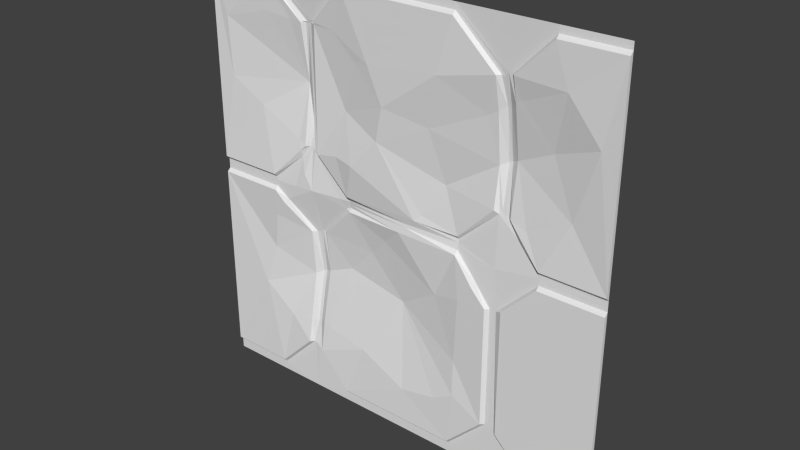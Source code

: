 # Source: stor1_7d.blend  (saved by Blender 2.76.0; exported with 4.5.12 LTS)
import bpy
from mathutils import Matrix  # noqa: F401  (used for matrix-valued properties, if any)

bpy.ops.wm.read_factory_settings(use_empty=True)
scene = bpy.context.scene
scene.name = 'Scene'

# ---- collections
col_collection_1 = bpy.data.collections.new('Collection 1'); scene.collection.children.link(col_collection_1)

# ---- materials (node trees are filled in below, after node groups)
mat_stor1_7 = bpy.data.materials.new('stor1_7')
mat_stor1_7.alpha_threshold = 0.0
mat_stor1_7.use_transparent_shadow = False
mat_stor1_7.roughness = 0.5
mat_stor1_7.specular_intensity = 0.0

# ---- material node trees

# ---- world
world_world = bpy.data.worlds.new('World'); scene.world = world_world
world_world.color = (0.05088, 0.05088, 0.05088)
world_world.use_sun_shadow = False
world_world.sun_shadow_jitter_overblur = 0.0
world_world.cycles.sampling_method = 'MANUAL'
world_world.cycles.sample_map_resolution = 256

# ---- meshes
me_stor1_7 = bpy.data.meshes.new('stor1_7')
me_stor1_7.from_pydata([(1.28, 1.28, 1.24), (1.28, 1.28, 0.04), (1.28, 1.26, 0.06), (1.28, 1.26, -0.04), (1.28, 1.28, -0.02), (1.28, 1.26, 1.22), (1.28, 1.28, -1.22), (1.28, 1.26, -1.2), (-1.28, 1.28, 1.24), (-1.28, 1.28, 0.04), (-1.28, 1.26, 0.06), (-1.28, 1.26, -0.04), (-1.28, 1.28, -0.02), (-1.28, 1.26, 1.22), (-1.28, 1.28, -1.22), (-1.28, 1.26, -1.2), (-1.28, 1.28, -1.28), (1.28, 1.28, -1.28), (-1.28, 1.28, 1.28), (1.28, 1.28, 1.28), (-1.28, 1.28, 0.0), (1.28, 1.28, 0.0), (1.28, 1.28, 0.02), (-1.28, 1.28, 0.02), (1.28, 1.28, 1.26), (-1.28, 1.28, 1.26), (-1.28, 1.28, 1.24), (1.28, 1.28, 1.24), (-1.28, 1.28, 0.04), (1.28, 1.28, 0.04), (1.28, 1.26, 0.06), (-1.28, 1.26, 0.06), (-1.28, 1.26, -0.04), (1.28, 1.26, -0.04), (1.28, 1.28, -0.02), (-1.28, 1.28, -0.02), (-1.28, 1.28, -1.24), (1.28, 1.28, -1.24), (-0.34, 1.28, 1.26), (-0.34, 1.28, 1.24), (-0.9, 1.28, 1.26), (-0.9, 1.28, 1.24), (-0.62, 1.318, 0.98), (0.64, 1.301, 0.98), (-0.64, 1.318, 0.98), (-0.66, 1.298, 0.98), (0.6, 1.279, 0.98), (0.62, 1.3, 0.98), (-0.88, 1.28, 0.0), (-0.88, 1.28, 0.02), (-0.88, 1.28, 0.04), (-0.88, 1.26, 0.06), (-0.88, 1.26, -0.04), (-0.88, 1.28, -0.02), (-0.88, 1.28, -1.24), (-0.36, 1.329, 0.0), (-0.36, 1.325, 0.02), (-0.36, 1.321, 0.04), (-0.36, 1.297, 0.06), (-0.36, 1.317, -0.04), (-0.36, 1.333, -0.02), (-0.36, 1.28, -1.24), (1.28, 1.26, 1.22), (-0.34, 1.26, 1.22), (-0.9, 1.26, 1.22), (-1.28, 1.26, 1.22), (-0.62, 1.314, 0.28), (-0.6, 1.313, 1.0), (0.66, 1.298, 1.0), (0.64, 1.331, 0.28), (-0.58, 1.312, 1.0), (-0.56, 1.291, 1.0), (0.7, 1.278, 1.0), (0.68, 1.298, 1.0), (0.38, 1.323, 0.0), (0.38, 1.327, 0.02), (0.38, 1.331, 0.04), (0.38, 1.315, 0.06), (0.38, 1.295, -0.04), (0.38, 1.319, -0.02), (0.38, 1.28, -1.24), (0.36, 1.28, 1.26), (0.36, 1.28, 1.24), (0.36, 1.26, 1.22), (0.9, 1.281, 0.0), (0.9, 1.282, 0.02), (0.9, 1.283, 0.04), (0.9, 1.265, 0.06), (0.9, 1.26, -0.04), (0.9, 1.28, -0.02), (0.9, 1.28, -1.24), (0.92, 1.28, 1.26), (0.92, 1.28, 1.24), (0.92, 1.26, 1.22), (-0.62, 1.287, -0.98), (0.64, 1.28, -0.98), (-0.64, 1.287, -0.98), (-0.66, 1.267, -0.98), (0.6, 1.26, -0.98), (0.62, 1.28, -0.98), (-0.6, 1.285, -1.0), (0.66, 1.28, -1.0), (-0.58, 1.285, -1.0), (-0.56, 1.264, -1.0), (0.7, 1.26, -1.0), (0.68, 1.28, -1.0), (-0.64, 1.315, 0.28), (-0.66, 1.295, 0.28), (0.6, 1.309, 0.28), (0.62, 1.33, 0.28), (0.62, 1.326, 0.26), (0.68, 1.328, 0.26), (0.7, 1.308, 0.26), (-0.56, 1.288, 0.26), (-0.58, 1.309, 0.26), (0.66, 1.327, 0.26), (-0.6, 1.31, 0.26), (-0.62, 1.351, -0.26), (0.64, 1.28, -0.26), (0.66, 1.28, -0.26), (-0.64, 1.347, -0.26), (-0.66, 1.323, -0.26), (0.6, 1.26, -0.26), (0.62, 1.28, -0.26), (-0.6, 1.351, -0.24), (0.66, 1.28, -0.24), (-0.58, 1.354, -0.24), (-0.56, 1.338, -0.24), (0.7, 1.26, -0.24), (0.68, 1.28, -0.24), (-1.28, 1.28, -1.22), (1.28, 1.28, -1.22), (1.28, 1.26, -1.2), (0.9, 1.26, -1.2), (-0.88, 1.28, -1.22), (-0.36, 1.28, -1.22), (0.38, 1.28, -1.22), (-0.88, 1.26, -1.2), (-0.36, 1.26, -1.2), (0.38, 1.26, -1.2), (-1.28, 1.26, -1.2), (-0.62, 1.28, -1.28), (-0.62, 1.292, 0.02), (0.64, 1.28, -1.28), (0.38, 1.28, -1.28), (-0.36, 1.28, -1.28), (-0.88, 1.28, -1.28), (-0.9, 1.28, 1.28), (-0.34, 1.28, 1.28), (0.36, 1.28, 1.28), (0.92, 1.28, 1.28), (0.9, 1.28, -1.28), (-0.6265, 1.316, 0.9865), (-0.8176, 1.266, -0.1024), (-0.66, 1.291, -0.8401), (-0.7315, 1.282, 0.02), (-0.56, 1.291, -0.8345), (0.7, 1.307, 0.8583), (-0.56, 1.294, 0.987), (0.6, 1.316, 0.7955), (-0.6, 1.316, 0.9867), (0.5302, 1.286, -0.1502), (0.755, 1.307, 0.165), (-0.6862, 1.301, 0.2138), (0.7704, 1.292, 0.1896), (0.66, 1.332, 0.8332), (0.5117, 1.265, -0.1717), (0.64, 1.334, 0.8206), (-0.62, 1.312, -0.8378), (-0.6134, 1.316, 0.9866), (-0.6932, 1.288, 0.2468), (-0.8011, 1.285, -0.07889), (-0.6, 1.312, -0.8367), (-0.6661, 1.297, 0.9861), (0.9949, 1.266, 0.991), (0.7357, 1.302, 0.8807), (0.03687, 1.311, 0.0), (0.66, 1.369, 0.5374), (0.05798, 1.315, 0.02), (0.6, 1.343, 0.5085), (0.1002, 1.308, 0.06), (-0.6652, 1.286, 0.1141), (0.7, 1.35, 0.5566), (0.64, 1.367, 0.5277), (0.5426, 1.317, 0.7594), (0.2614, 1.262, 0.9056), (-0.1716, 1.264, 0.8614), (-0.08332, 1.268, 0.6546), (-0.133, 1.28, 0.4506), (-0.3039, 1.267, 0.2686), (-0.4197, 1.281, 0.2879), (-0.3618, 1.306, 0.5581), (-0.2708, 1.277, 0.8559), (-0.4197, 1.281, 0.9883), (1.182, 1.266, 0.7649), (1.056, 1.285, 0.3596), (0.7991, 1.3, 0.2355), (-0.005352, 1.304, -0.04), (-0.7065, 1.301, 0.3099), (-0.974, 1.293, 0.4478), (0.4213, 1.272, -0.2774), (0.2448, 1.308, -0.3326), (0.402, 1.277, -0.6718), (0.4075, 1.262, -0.8813), (0.2807, 1.263, -0.9558), (0.05732, 1.267, -1.003), (-0.246, 1.279, -0.8703), (-0.5107, 1.289, -0.8317), (0.6336, 1.291, -0.02925), (-1.173, 1.267, 0.5829), (-1.184, 1.26, 0.9304), (-0.894, 1.279, 1.005), (-0.7341, 1.295, 0.9855), (-0.8058, 1.28, -0.8482), (-1.004, 1.273, -0.6883), (-0.9271, 1.291, -0.4346), (-0.8885, 1.273, -0.203), (0.9149, 1.321, 0.6601), (-0.3949, 1.368, -0.4263), (-0.66, 1.35, 0.6381), (-0.2317, 1.356, -0.2615), (-0.393, 1.332, -0.03302), (-0.4305, 1.318, 0.02), (-0.3765, 1.319, -0.05647), (-0.62, 1.337, 0.386), (-0.1192, 1.335, -0.1478), (-0.006107, 1.35, -0.4898), (-0.6, 1.374, -0.5145), (-0.62, 1.371, -0.5231), (-0.56, 1.36, -0.4973), (-0.66, 1.343, -0.5403), (0.1924, 1.305, 0.6022), (0.2752, 1.35, 0.3017), (0.1428, 1.32, 0.1004)], [], [(7, 6, 4), (5, 2, 1), (13, 8, 9), (14, 15, 11), (43, 81, 82), (60, 197, 55), (100, 61, 135), (90, 131, 133), (112, 111, 162), (58, 57, 178), (28, 23, 50), (82, 39, 63), (160, 114, 158), (39, 70, 63), (125, 118, 119), (24, 92, 27), (21, 89, 34), (173, 44, 152), (74, 79, 161), (171, 121, 120), (41, 25, 26), (127, 229, 218), (163, 66, 106), (134, 140, 130), (99, 123, 122), (120, 121, 228), (136, 138, 135), (53, 48, 35), (128, 104, 33), (229, 127, 126), (17, 37, 90), (182, 157, 165), (116, 56, 57), (72, 93, 92), (159, 179, 183), (106, 224, 107), (192, 186, 193), (76, 110, 77), (29, 30, 86), (199, 198, 219), (217, 175, 157), (99, 139, 136), (129, 88, 89), (127, 223, 221), (129, 119, 128), (134, 96, 97), (133, 105, 90), (216, 215, 121), (141, 94, 54), (142, 155, 171), (66, 163, 181), (142, 222, 116), (49, 23, 20), (221, 222, 142), (66, 116, 224), (95, 101, 119), (143, 95, 80), (144, 80, 61), (61, 100, 141), (146, 54, 36), (147, 18, 25), (38, 81, 149), (167, 183, 177), (91, 24, 19), (84, 21, 22), (115, 69, 110), (208, 110, 75), (90, 101, 143), (227, 124, 117), (56, 55, 176), (42, 169, 152), (70, 160, 158), (46, 167, 47), (169, 160, 67), (180, 189, 58), (62, 194, 30), (155, 181, 163), (48, 53, 171), (41, 173, 152), (204, 139, 203), (43, 68, 81), (154, 97, 96), (84, 85, 208), (67, 147, 40), (102, 103, 156), (157, 73, 68), (162, 85, 86), (209, 210, 65), (155, 49, 48), (140, 214, 32), (94, 100, 172), (161, 122, 123), (51, 50, 163), (177, 183, 69), (225, 226, 201), (178, 176, 74), (78, 79, 176), (76, 180, 75), (179, 109, 69), (194, 217, 195), (108, 179, 232), (112, 182, 177), (168, 228, 230), (218, 206, 226), (227, 172, 156), (230, 214, 213), (172, 227, 228), (59, 220, 225), (42, 44, 219), (212, 219, 45), (222, 221, 55), (59, 60, 221), (225, 220, 226), (160, 42, 224), (222, 56, 116), (3, 7, 4), (0, 5, 1), (10, 13, 9), (12, 14, 11), (83, 46, 47), (47, 43, 82), (82, 83, 47), (176, 55, 197), (60, 59, 197), (135, 138, 103), (102, 100, 135), (135, 103, 102), (132, 133, 131), (90, 37, 131), (162, 164, 112), (111, 115, 162), (56, 178, 57), (180, 58, 178), (50, 51, 31), (31, 28, 50), (23, 49, 50), (63, 83, 82), (82, 81, 38), (38, 39, 82), (113, 158, 114), (160, 116, 114), (39, 38, 67), (71, 63, 70), (39, 67, 70), (62, 27, 92), (24, 91, 92), (92, 93, 62), (33, 34, 89), (21, 84, 89), (89, 88, 33), (42, 152, 44), (173, 45, 44), (166, 161, 78), (79, 78, 161), (120, 117, 171), (171, 153, 121), (26, 65, 64), (41, 40, 25), (26, 64, 41), (218, 220, 127), (223, 127, 220), (106, 107, 170), (170, 163, 106), (130, 36, 54), (134, 137, 140), (130, 54, 134), (122, 98, 99), (99, 95, 118), (118, 123, 99), (230, 228, 121), (117, 120, 228), (61, 80, 136), (136, 139, 138), (135, 61, 136), (35, 32, 52), (52, 53, 35), (48, 20, 35), (132, 33, 104), (88, 128, 33), (104, 133, 132), (126, 124, 229), (227, 229, 124), (151, 17, 90), (177, 182, 165), (57, 58, 113), (114, 116, 57), (57, 113, 114), (92, 91, 68), (73, 72, 92), (92, 68, 73), (167, 159, 183), (219, 107, 224), (106, 66, 224), (71, 158, 193), (192, 187, 186), (63, 71, 193), (191, 190, 189), (63, 193, 186), (46, 83, 185), (184, 159, 46), (188, 187, 191), (185, 184, 46), (189, 188, 191), (186, 185, 83), (83, 63, 186), (191, 187, 192), (109, 108, 110), (76, 75, 110), (108, 77, 110), (110, 69, 109), (86, 85, 22), (22, 29, 86), (30, 87, 86), (107, 219, 198), (210, 209, 219), (198, 170, 107), (209, 199, 219), (157, 182, 217), (217, 174, 175), (80, 95, 136), (99, 98, 139), (136, 95, 99), (84, 125, 129), (129, 128, 88), (89, 84, 129), (221, 124, 126), (126, 127, 221), (104, 128, 119), (129, 125, 119), (119, 101, 105), (105, 104, 119), (134, 54, 96), (97, 137, 134), (54, 94, 96), (101, 90, 105), (133, 104, 105), (230, 121, 215), (153, 216, 121), (215, 214, 230), (146, 141, 54), (117, 142, 171), (181, 155, 142), (142, 66, 181), (66, 142, 116), (48, 49, 20), (142, 117, 124), (124, 221, 142), (118, 95, 119), (144, 143, 80), (145, 144, 61), (141, 145, 61), (100, 94, 141), (16, 146, 36), (40, 147, 25), (148, 38, 149), (165, 167, 177), (150, 91, 19), (85, 84, 22), (74, 161, 208), (208, 162, 110), (115, 110, 162), (75, 74, 208), (143, 151, 90), (101, 95, 143), (228, 227, 117), (178, 56, 176), (158, 71, 70), (70, 67, 160), (43, 47, 167), (46, 159, 167), (113, 58, 190), (180, 233, 188), (179, 159, 184), (233, 232, 188), (231, 179, 184), (184, 185, 231), (191, 192, 158), (185, 186, 187), (190, 191, 113), (231, 185, 187), (192, 193, 158), (231, 187, 188), (191, 158, 113), (231, 188, 232), (189, 190, 58), (180, 188, 189), (62, 93, 174), (164, 87, 196), (72, 157, 175), (196, 87, 195), (93, 72, 174), (195, 87, 30), (72, 175, 174), (194, 195, 30), (62, 174, 194), (49, 155, 163), (153, 171, 52), (53, 52, 171), (152, 40, 41), (41, 64, 173), (122, 166, 200), (200, 201, 202), (205, 206, 138), (200, 202, 122), (206, 207, 103), (122, 202, 98), (207, 156, 103), (98, 202, 203), (206, 103, 138), (98, 203, 139), (204, 205, 139), (138, 139, 205), (150, 149, 68), (43, 167, 165), (149, 81, 68), (68, 91, 150), (43, 165, 68), (96, 94, 168), (168, 154, 96), (161, 118, 125), (125, 84, 208), (85, 162, 208), (208, 161, 125), (152, 169, 67), (67, 38, 148), (148, 147, 67), (40, 152, 67), (156, 172, 102), (100, 102, 172), (68, 165, 157), (157, 72, 73), (86, 87, 162), (164, 162, 87), (31, 51, 199), (173, 64, 212), (51, 170, 198), (212, 64, 211), (51, 198, 199), (211, 64, 210), (31, 199, 209), (210, 64, 65), (65, 31, 209), (171, 155, 48), (216, 153, 52), (52, 32, 216), (140, 137, 214), (97, 154, 213), (214, 215, 32), (97, 213, 137), (216, 32, 215), (137, 213, 214), (168, 94, 172), (123, 118, 161), (161, 166, 122), (163, 170, 51), (50, 49, 163), (115, 177, 69), (166, 78, 200), (197, 225, 201), (226, 203, 202), (201, 200, 78), (226, 202, 201), (201, 78, 197), (75, 178, 74), (74, 176, 79), (197, 78, 176), (178, 75, 180), (76, 77, 180), (69, 183, 179), (179, 108, 109), (112, 164, 196), (196, 195, 182), (194, 174, 217), (217, 182, 195), (112, 196, 182), (233, 180, 77), (77, 108, 232), (179, 231, 232), (232, 233, 77), (177, 115, 111), (111, 112, 177), (154, 168, 230), (226, 220, 218), (218, 229, 207), (206, 205, 226), (229, 156, 207), (205, 204, 226), (218, 207, 206), (203, 226, 204), (229, 227, 156), (154, 230, 213), (168, 172, 228), (225, 197, 59), (59, 223, 220), (45, 219, 44), (224, 42, 219), (45, 173, 212), (212, 211, 219), (210, 219, 211), (56, 222, 55), (55, 221, 60), (223, 59, 221), (224, 116, 160), (160, 169, 42)])
_uv = me_stor1_7.uv_layers.new(name='UVMap')
_uv.uv.foreach_set('vector', [0.3748, 0.5139, 0.3728, 0.512, 0.491, 0.512, 0.6131, 0.5139, 0.4989, 0.5139, 0.4969, 0.512, 0.6131, 0.5139, 0.615, 0.512, 0.4969, 0.512, 0.3728, 0.512, 0.3748, 0.5139, 0.489, 0.5139, 0.6341, 0.9333, 0.5333, 0.9333, 0.5369, 0.9297, 0.3594, 0.4922, 0.4979, 0.4844, 0.3594, 0.5, 0.2548, 0.03204, 0.3214, 0.03204, 0.3186, 0.03482, 0.8516, 0.01562, 1.0, 0.02344, 0.8516, 0.03125, 0.8624, 0.5146, 0.8601, 0.5124, 0.8796, 0.5101, 0.3594, 0.5234, 0.3594, 0.5156, 0.5226, 0.5078, 0.0, 0.5156, 0.0, 0.5078, 0.1562, 0.5156, 0.6406, 0.9844, 0.3672, 0.9844, 0.3672, 0.9766, 0.2656, 0.8854, 0.2734, 0.6016, 0.2812, 0.8856, 0.4982, 0.9413, 0.4183, 0.9413, 0.4948, 0.938, 0.7578, 0.4062, 0.75, 0.3984, 0.7578, 0.3984, 1.0, 0.9922, 0.8594, 0.9844, 1.0, 0.9844, 1.0, 0.5, 0.8516, 0.4922, 1.0, 0.4922, 0.1715, 0.8969, 0.1755, 0.8994, 0.1764, 0.9019, 0.7511, 0.3795, 0.7514, 0.3792, 0.7549, 0.3795, 0.3875, 0.44, 0.4148, 0.4366, 0.4165, 0.4383, 0.1484, 0.9844, 0.0, 0.9922, 0.0, 0.9844, 0.2812, 0.4062, 0.2812, 0.3057, 0.3457, 0.3335, 0.1359, 0.5107, 0.1458, 0.5107, 0.1443, 0.5122, 0.1562, 0.02344, 0.0, 0.03125, 0.0, 0.02344, 0.7422, 0.1172, 0.7422, 0.3984, 0.7344, 0.3984, 0.25, 0.3984, 0.2422, 0.3984, 0.2578, 0.2957, 0.6484, 0.02344, 0.3594, 0.03125, 0.3594, 0.02344, 0.1562, 0.4922, 0.1562, 0.5, 0.0, 0.4922, 0.7734, 0.4062, 0.7734, 0.1094, 1.0, 0.4844, 0.2812, 0.3057, 0.2812, 0.4062, 0.2734, 0.4062, 1.0, 0.0, 1.0, 0.01562, 0.8516, 0.01562, 0.7734, 0.7174, 0.7734, 0.8353, 0.7578, 0.8255, 0.375, 0.5108, 0.4251, 0.5108, 0.423, 0.5129, 0.7768, 0.8685, 0.8435, 0.8685, 0.8465, 0.8715, 0.7344, 0.8107, 0.7344, 0.6986, 0.75, 0.7061, 0.25, 0.6094, 0.2578, 0.6508, 0.2422, 0.6094, 0.3942, 0.8343, 0.433, 0.8365, 0.336, 0.886, 0.5875, 0.5124, 0.6354, 0.5104, 0.5896, 0.5145, 1.0, 0.5156, 1.0, 0.5234, 0.8516, 0.5156, 0.1195, 0.6749, 0.224, 0.6211, 0.2422, 0.7492, 0.8574, 0.7579, 0.7874, 0.844, 0.7734, 0.8353, 0.8058, 0.02077, 0.6788, 0.0263, 0.6732, 0.02077, 0.8574, 0.4618, 0.9153, 0.459, 0.918, 0.4618, 0.3754, 0.4306, 0.4321, 0.4306, 0.4332, 0.4367, 0.7656, 0.4062, 0.7578, 0.3984, 0.7734, 0.4062, 0.2011, 0.02994, 0.2677, 0.02994, 0.2649, 0.03271, 0.815, 0.02704, 0.699, 0.02152, 0.826, 0.01599, 0.1529, 0.4207, 0.1378, 0.3302, 0.2422, 0.3984, 0.2586, 0.01105, 0.2586, 0.1046, 0.1775, 0.02352, 0.2578, 0.5071, 0.2224, 0.5071, 0.2003, 0.4757, 0.2578, 0.5896, 0.2368, 0.5686, 0.2435, 0.537, 0.2578, 0.5071, 0.318, 0.5071, 0.2642, 0.5833, 0.1562, 0.5078, 0.0, 0.5078, 0.0, 0.5, 0.3299, 0.4902, 0.318, 0.5071, 0.2578, 0.5071, 0.2578, 0.6094, 0.2656, 0.6016, 0.2578, 0.6508, 0.75, 0.1172, 0.7578, 0.1094, 0.7578, 0.3984, 0.75, 0.01217, 0.75, 0.105, 0.6695, 0.02455, 0.6484, 0.0, 0.6484, 0.01562, 0.3594, 0.01562, 0.3397, 0.02352, 0.2648, 0.09835, 0.2586, 0.01105, 0.1562, 0.0, 0.1562, 0.01562, 0.0, 0.01562, 0.1484, 1.0, 0.0, 1.0, 0.0, 0.9922, 0.3672, 0.9922, 0.6406, 0.9922, 0.6406, 1.0, 0.75, 0.8205, 0.75, 0.7061, 0.7578, 0.7099, 0.8594, 0.9922, 1.0, 0.9922, 1.0, 1.0, 0.8516, 0.5, 1.0, 0.5, 1.0, 0.5078, 0.759, 0.5856, 0.7512, 0.5934, 0.7434, 0.5856, 0.748, 0.4908, 0.7437, 0.5818, 0.6682, 0.5063, 0.8305, 0.02455, 0.7562, 0.09883, 0.75, 0.01217, 0.2656, 0.299, 0.2656, 0.4062, 0.2578, 0.3984, 0.3594, 0.5078, 0.3594, 0.5, 0.5144, 0.5, 0.2578, 0.8828, 0.2604, 0.8854, 0.2553, 0.8853, 0.2734, 0.8906, 0.2656, 0.8854, 0.2812, 0.8856, 0.7344, 0.8828, 0.75, 0.8205, 0.7422, 0.8828, 0.2604, 0.8854, 0.2656, 0.8854, 0.2656, 0.8906, 0.5391, 0.5234, 0.3813, 0.6049, 0.3594, 0.5234, 1.0, 0.9766, 0.9619, 0.7988, 1.0, 0.5234, 0.2224, 0.5071, 0.2435, 0.537, 0.2368, 0.5686, 0.3741, 0.44, 0.3758, 0.4383, 0.3875, 0.44, 0.1098, 0.8994, 0.1715, 0.8969, 0.1764, 0.9019, 0.6096, 0.1266, 0.6484, 0.03125, 0.6592, 0.1557, 0.75, 0.8828, 0.7578, 0.8906, 0.6406, 0.9922, 0.2422, 0.1719, 0.2422, 0.1172, 0.25, 0.1172, 0.8318, 0.5, 0.8318, 0.5063, 0.748, 0.4908, 0.2656, 0.8906, 0.1484, 1.0, 0.1484, 0.9922, 0.2734, 0.1094, 0.2812, 0.1094, 0.2812, 0.174, 0.7734, 0.8353, 0.7656, 0.8906, 0.7578, 0.8906, 0.8796, 0.5101, 0.9127, 0.5101, 0.9104, 0.5124, 0.04198, 0.7277, 0.03767, 0.8634, 0.0, 0.9766, 0.2224, 0.5071, 0.1753, 0.5071, 0.1753, 0.5007, 0.0, 0.03125, 0.1077, 0.2311, 0.0, 0.4844, 0.2578, 0.1172, 0.2656, 0.1094, 0.2656, 0.1732, 0.7549, 0.3795, 0.7572, 0.379, 0.7574, 0.3792, 0.11, 0.5137, 0.1086, 0.5122, 0.1359, 0.5107, 0.7578, 0.7099, 0.75, 0.7061, 0.75, 0.6094, 0.4535, 0.4423, 0.4976, 0.3087, 0.5956, 0.3701, 0.5226, 0.5078, 0.5144, 0.5, 0.6484, 0.5, 0.6484, 0.4844, 0.6484, 0.4922, 0.5144, 0.5, 0.6484, 0.5156, 0.5391, 0.5234, 0.6484, 0.5078, 0.7344, 0.6986, 0.7422, 0.6094, 0.75, 0.6094, 0.9619, 0.7988, 0.8574, 0.7579, 0.9123, 0.6405, 0.7344, 0.6094, 0.7344, 0.6986, 0.6075, 0.6178, 0.7734, 0.6016, 0.7734, 0.7174, 0.7578, 0.7099, 0.2578, 0.1727, 0.2578, 0.2957, 0.2422, 0.289, 0.3457, 0.3335, 0.4039, 0.16, 0.4976, 0.3087, 0.2656, 0.299, 0.2656, 0.1732, 0.2812, 0.174, 0.2422, 0.289, 0.1077, 0.2311, 0.1852, 0.1687, 0.2656, 0.1732, 0.2656, 0.299, 0.2578, 0.2957, 0.3594, 0.4844, 0.4095, 0.3979, 0.4535, 0.4423, 0.2578, 0.8828, 0.25, 0.8828, 0.2422, 0.7492, 0.2132, 0.885, 0.2422, 0.7492, 0.2422, 0.8828, 0.318, 0.5071, 0.3299, 0.4902, 0.3404, 0.5007, 0.4372, 0.4306, 0.4403, 0.4336, 0.4332, 0.4367, 0.4535, 0.4423, 0.4095, 0.3979, 0.4976, 0.3087, 0.2656, 0.8854, 0.2578, 0.8828, 0.2578, 0.6508, 0.318, 0.5071, 0.3404, 0.5071, 0.2642, 0.5833, 0.489, 0.5139, 0.3748, 0.5139, 0.491, 0.512, 0.615, 0.512, 0.6131, 0.5139, 0.4969, 0.512, 0.4989, 0.5139, 0.6131, 0.5139, 0.4969, 0.512, 0.491, 0.512, 0.3728, 0.512, 0.489, 0.5139, 0.5405, 0.926, 0.6269, 0.926, 0.6305, 0.9297, 0.6305, 0.9297, 0.6341, 0.9333, 0.5369, 0.9297, 0.5369, 0.9297, 0.5405, 0.926, 0.6305, 0.9297, 0.5144, 0.5, 0.3594, 0.5, 0.4979, 0.4844, 0.3594, 0.4922, 0.3594, 0.4844, 0.4979, 0.4844, 0.3186, 0.03482, 0.3158, 0.0376, 0.2603, 0.0376, 0.2575, 0.03482, 0.2548, 0.03204, 0.3186, 0.03482, 0.3186, 0.03482, 0.2603, 0.0376, 0.2575, 0.03482, 1.0, 0.03125, 0.8516, 0.03125, 1.0, 0.02344, 0.8516, 0.01562, 1.0, 0.01562, 1.0, 0.02344, 0.8796, 0.5101, 0.8785, 0.5146, 0.8624, 0.5146, 0.8601, 0.5124, 0.8579, 0.5101, 0.8796, 0.5101, 0.3594, 0.5078, 0.5226, 0.5078, 0.3594, 0.5156, 0.5391, 0.5234, 0.3594, 0.5234, 0.5226, 0.5078, 0.1562, 0.5156, 0.1562, 0.5234, 0.0, 0.5234, 0.0, 0.5234, 0.0, 0.5156, 0.1562, 0.5156, 0.0, 0.5078, 0.1562, 0.5078, 0.1562, 0.5156, 0.3672, 0.9766, 0.6406, 0.9766, 0.6406, 0.9844, 0.6406, 0.9844, 0.6406, 0.9922, 0.3672, 0.9922, 0.3672, 0.9922, 0.3672, 0.9844, 0.6406, 0.9844, 0.2812, 0.6016, 0.2812, 0.8856, 0.2734, 0.6016, 0.2656, 0.8854, 0.2656, 0.6016, 0.2734, 0.6016, 0.4982, 0.9413, 0.5015, 0.9446, 0.415, 0.9446, 0.4216, 0.938, 0.4948, 0.938, 0.4183, 0.9413, 0.4982, 0.9413, 0.415, 0.9446, 0.4183, 0.9413, 1.0, 0.9766, 1.0, 0.9844, 0.8594, 0.9844, 1.0, 0.9922, 0.8594, 0.9922, 0.8594, 0.9844, 0.8594, 0.9844, 0.8594, 0.9766, 1.0, 0.9766, 1.0, 0.4844, 1.0, 0.4922, 0.8516, 0.4922, 1.0, 0.5, 0.8516, 0.5, 0.8516, 0.4922, 0.8516, 0.4922, 0.8516, 0.4844, 1.0, 0.4844, 0.1781, 0.9019, 0.1764, 0.9019, 0.1755, 0.8994, 0.1715, 0.8969, 0.173, 0.8969, 0.1755, 0.8994, 0.7549, 0.379, 0.7549, 0.3795, 0.7516, 0.379, 0.7514, 0.3792, 0.7516, 0.379, 0.7549, 0.3795, 0.4165, 0.4383, 0.4182, 0.44, 0.3875, 0.44, 0.3875, 0.44, 0.3881, 0.4366, 0.4148, 0.4366, 0.0, 0.9844, 0.0, 0.9766, 0.1484, 0.9766, 0.1484, 0.9844, 0.1484, 0.9922, 0.0, 0.9922, 0.0, 0.9844, 0.1484, 0.9766, 0.1484, 0.9844, 0.3457, 0.3335, 0.4095, 0.3979, 0.2812, 0.4062, 0.3529, 0.4779, 0.2812, 0.4062, 0.4095, 0.3979, 0.1443, 0.5122, 0.1428, 0.5137, 0.1379, 0.5137, 0.1379, 0.5137, 0.1359, 0.5107, 0.1443, 0.5122, 0.0, 0.02344, 0.0, 0.01562, 0.1562, 0.01562, 0.1562, 0.02344, 0.1562, 0.03125, 0.0, 0.03125, 0.0, 0.02344, 0.1562, 0.01562, 0.1562, 0.02344, 0.7344, 0.3984, 0.7344, 0.1172, 0.7422, 0.1172, 0.7422, 0.1172, 0.75, 0.1172, 0.75, 0.3984, 0.75, 0.3984, 0.7422, 0.3984, 0.7422, 0.1172, 0.2422, 0.289, 0.2578, 0.2957, 0.2422, 0.3984, 0.2578, 0.3984, 0.25, 0.3984, 0.2578, 0.2957, 0.3594, 0.01562, 0.6484, 0.01562, 0.6484, 0.02344, 0.6484, 0.02344, 0.6484, 0.03125, 0.3594, 0.03125, 0.3594, 0.02344, 0.3594, 0.01562, 0.6484, 0.02344, 0.0, 0.4922, 0.0, 0.4844, 0.1562, 0.4844, 0.1562, 0.4844, 0.1562, 0.4922, 0.0, 0.4922, 0.1562, 0.5, 0.0, 0.5, 0.0, 0.4922, 1.0, 0.03125, 1.0, 0.4844, 0.7734, 0.1094, 0.8516, 0.4844, 0.7734, 0.4062, 1.0, 0.4844, 0.7734, 0.1094, 0.8516, 0.03125, 1.0, 0.03125, 0.2734, 0.4062, 0.2656, 0.4062, 0.2812, 0.3057, 0.2656, 0.299, 0.2812, 0.3057, 0.2656, 0.4062, 0.8516, 0.0, 1.0, 0.0, 0.8516, 0.01562, 0.7578, 0.7099, 0.7734, 0.7174, 0.7578, 0.8255, 0.423, 0.5129, 0.421, 0.515, 0.3792, 0.515, 0.3771, 0.5129, 0.375, 0.5108, 0.423, 0.5129, 0.423, 0.5129, 0.3792, 0.515, 0.3771, 0.5129, 0.8465, 0.8715, 0.8495, 0.8746, 0.7708, 0.8746, 0.7738, 0.8715, 0.7768, 0.8685, 0.8465, 0.8715, 0.8465, 0.8715, 0.7708, 0.8746, 0.7738, 0.8715, 0.75, 0.8205, 0.7344, 0.8107, 0.75, 0.7061, 0.2422, 0.7492, 0.2422, 0.6094, 0.2578, 0.6508, 0.25, 0.6094, 0.2578, 0.6094, 0.2578, 0.6508, 0.2812, 0.8906, 0.2812, 0.8856, 0.336, 0.886, 0.3942, 0.8343, 0.4675, 0.7557, 0.433, 0.8365, 0.3672, 0.9766, 0.2812, 0.8906, 0.336, 0.886, 0.3587, 0.718, 0.336, 0.6124, 0.3813, 0.6049, 0.3672, 0.9766, 0.336, 0.886, 0.433, 0.8365, 0.7344, 0.8828, 0.6406, 0.9766, 0.6021, 0.8537, 0.712, 0.7966, 0.7344, 0.8107, 0.7344, 0.8828, 0.4481, 0.676, 0.4675, 0.7557, 0.3587, 0.718, 0.6021, 0.8537, 0.712, 0.7966, 0.7344, 0.8828, 0.3813, 0.6049, 0.4481, 0.676, 0.3587, 0.718, 0.433, 0.8365, 0.6021, 0.8537, 0.6406, 0.9766, 0.6406, 0.9766, 0.3672, 0.9766, 0.433, 0.8365, 0.3587, 0.718, 0.4675, 0.7557, 0.3942, 0.8343, 0.6374, 0.5124, 0.6354, 0.5145, 0.6354, 0.5104, 0.5875, 0.5124, 0.5854, 0.5104, 0.6354, 0.5104, 0.6354, 0.5145, 0.5896, 0.5145, 0.6354, 0.5104, 0.6354, 0.5104, 0.6395, 0.5104, 0.6374, 0.5124, 0.8516, 0.5156, 0.8516, 0.5078, 1.0, 0.5078, 1.0, 0.5078, 1.0, 0.5156, 0.8516, 0.5156, 1.0, 0.5234, 0.8516, 0.5234, 0.8516, 0.5156, 0.2422, 0.6094, 0.2422, 0.7492, 0.224, 0.6211, 0.03767, 0.8634, 0.04198, 0.7277, 0.2422, 0.7492, 0.224, 0.6211, 0.2292, 0.5964, 0.2422, 0.6094, 0.04198, 0.7277, 0.1195, 0.6749, 0.2422, 0.7492, 0.7734, 0.8353, 0.7734, 0.7174, 0.8574, 0.7579, 0.8574, 0.7579, 0.8886, 0.8871, 0.7874, 0.844, 0.6677, 0.01525, 0.8113, 0.01525, 0.6732, 0.02077, 0.8058, 0.02077, 0.8003, 0.0263, 0.6788, 0.0263, 0.6732, 0.02077, 0.8113, 0.01525, 0.8058, 0.02077, 0.9208, 0.4645, 0.8546, 0.4645, 0.8574, 0.4618, 0.8574, 0.4618, 0.8601, 0.459, 0.9153, 0.459, 0.918, 0.4618, 0.9208, 0.4645, 0.8574, 0.4618, 0.4332, 0.4367, 0.3692, 0.4367, 0.3723, 0.4336, 0.3723, 0.4336, 0.3754, 0.4306, 0.4332, 0.4367, 0.7734, 0.1094, 0.7734, 0.4062, 0.7578, 0.3984, 0.7656, 0.4062, 0.7578, 0.4062, 0.7578, 0.3984, 0.7578, 0.3984, 0.7578, 0.1094, 0.7656, 0.1094, 0.7656, 0.1094, 0.7734, 0.1094, 0.7578, 0.3984, 0.2011, 0.02994, 0.1983, 0.02716, 0.2677, 0.02994, 0.2649, 0.03271, 0.2038, 0.03271, 0.2011, 0.02994, 0.1983, 0.02716, 0.2705, 0.02716, 0.2677, 0.02994, 0.6934, 0.01599, 0.826, 0.01599, 0.699, 0.02152, 0.815, 0.02704, 0.7045, 0.02704, 0.699, 0.02152, 0.2422, 0.289, 0.2422, 0.3984, 0.1378, 0.3302, 0.1806, 0.46, 0.1529, 0.4207, 0.2422, 0.3984, 0.1378, 0.3302, 0.1077, 0.2311, 0.2422, 0.289, 0.1775, 0.01105, 0.2586, 0.01105, 0.1775, 0.02352, 0.2578, 0.4182, 0.2578, 0.5071, 0.2003, 0.4757, 0.2435, 0.537, 0.2224, 0.5071, 0.2578, 0.5071, 0.2578, 0.5071, 0.2578, 0.5896, 0.2435, 0.537, 0.2578, 0.5896, 0.2578, 0.5071, 0.2642, 0.5833, 0.1562, 0.5, 0.1562, 0.5078, 0.0, 0.5, 0.2578, 0.5071, 0.2578, 0.4182, 0.2642, 0.4245, 0.2642, 0.4245, 0.3299, 0.4902, 0.2578, 0.5071, 0.75, 0.3984, 0.75, 0.1172, 0.7578, 0.3984, 0.6695, 0.01217, 0.75, 0.01217, 0.6695, 0.02455, 0.3594, 0.0, 0.6484, 0.0, 0.3594, 0.01562, 0.2586, 0.01105, 0.3397, 0.01105, 0.3397, 0.02352, 0.2648, 0.09835, 0.2586, 0.1046, 0.2586, 0.01105, 0.0, 0.0, 0.1562, 0.0, 0.0, 0.01562, 0.1484, 0.9922, 0.1484, 1.0, 0.0, 0.9922, 0.3672, 1.0, 0.3672, 0.9922, 0.6406, 1.0, 0.7578, 0.8255, 0.75, 0.8205, 0.7578, 0.7099, 0.8594, 1.0, 0.8594, 0.9922, 1.0, 1.0, 0.8516, 0.5078, 0.8516, 0.5, 1.0, 0.5078, 0.6682, 0.5, 0.7154, 0.4527, 0.748, 0.4908, 0.748, 0.4908, 0.7862, 0.5519, 0.7437, 0.5818, 0.7563, 0.5818, 0.7437, 0.5818, 0.7862, 0.5519, 0.6682, 0.5063, 0.6682, 0.5, 0.748, 0.4908, 0.75, 0.01217, 0.8305, 0.01217, 0.8305, 0.02455, 0.7562, 0.09883, 0.75, 0.105, 0.75, 0.01217, 0.2578, 0.2957, 0.2656, 0.299, 0.2578, 0.3984, 0.5226, 0.5078, 0.3594, 0.5078, 0.5144, 0.5, 0.2812, 0.8856, 0.2812, 0.8906, 0.2734, 0.8906, 0.2734, 0.8906, 0.2656, 0.8906, 0.2656, 0.8854, 0.75, 0.8828, 0.7422, 0.8828, 0.75, 0.8205, 0.7344, 0.8828, 0.7344, 0.8107, 0.75, 0.8205, 0.2812, 0.6016, 0.3594, 0.5234, 0.336, 0.6124, 0.5391, 0.5234, 0.5558, 0.5392, 0.4481, 0.676, 0.7344, 0.6986, 0.7344, 0.8107, 0.712, 0.7966, 0.5558, 0.5392, 0.6075, 0.6178, 0.4481, 0.676, 0.5752, 0.7352, 0.7344, 0.6986, 0.712, 0.7966, 0.712, 0.7966, 0.6021, 0.8537, 0.5752, 0.7352, 0.3587, 0.718, 0.3942, 0.8343, 0.2812, 0.8856, 0.6021, 0.8537, 0.433, 0.8365, 0.4675, 0.7557, 0.336, 0.6124, 0.3587, 0.718, 0.2812, 0.6016, 0.5752, 0.7352, 0.6021, 0.8537, 0.4675, 0.7557, 0.3942, 0.8343, 0.336, 0.886, 0.2812, 0.8856, 0.5752, 0.7352, 0.4675, 0.7557, 0.4481, 0.676, 0.3587, 0.718, 0.2812, 0.8856, 0.2812, 0.6016, 0.5752, 0.7352, 0.4481, 0.676, 0.6075, 0.6178, 0.3813, 0.6049, 0.336, 0.6124, 0.3594, 0.5234, 0.5391, 0.5234, 0.4481, 0.676, 0.3813, 0.6049, 1.0, 0.9766, 0.8594, 0.9766, 0.8886, 0.8871, 0.8009, 0.5741, 0.8516, 0.5234, 0.8121, 0.592, 0.7734, 0.8906, 0.7734, 0.8353, 0.7874, 0.844, 0.8121, 0.592, 0.8516, 0.5234, 0.9123, 0.6405, 0.8594, 0.9766, 0.7734, 0.8906, 0.8886, 0.8871, 0.9123, 0.6405, 0.8516, 0.5234, 1.0, 0.5234, 0.7734, 0.8906, 0.7874, 0.844, 0.8886, 0.8871, 0.9619, 0.7988, 0.9123, 0.6405, 1.0, 0.5234, 1.0, 0.9766, 0.8886, 0.8871, 0.9619, 0.7988, 0.1753, 0.5071, 0.2224, 0.5071, 0.2368, 0.5686, 0.3881, 0.4366, 0.3875, 0.44, 0.3775, 0.4366, 0.3758, 0.4383, 0.3775, 0.4366, 0.3875, 0.44, 0.1764, 0.9019, 0.1073, 0.902, 0.1098, 0.8994, 0.1098, 0.8994, 0.1123, 0.8969, 0.1715, 0.8969, 0.7344, 0.3984, 0.6999, 0.4329, 0.6646, 0.3916, 0.6646, 0.3916, 0.5956, 0.3701, 0.657, 0.2376, 0.5224, 0.1083, 0.4039, 0.16, 0.3594, 0.03125, 0.6646, 0.3916, 0.657, 0.2376, 0.7344, 0.3984, 0.4039, 0.16, 0.3005, 0.1751, 0.2812, 0.1094, 0.7344, 0.3984, 0.657, 0.2376, 0.7344, 0.1172, 0.3005, 0.1751, 0.2812, 0.174, 0.2812, 0.1094, 0.7344, 0.1172, 0.657, 0.2376, 0.6592, 0.1557, 0.4039, 0.16, 0.2812, 0.1094, 0.3594, 0.03125, 0.7344, 0.1172, 0.6592, 0.1557, 0.6484, 0.03125, 0.6096, 0.1266, 0.5224, 0.1083, 0.6484, 0.03125, 0.3594, 0.03125, 0.6484, 0.03125, 0.5224, 0.1083, 0.8594, 1.0, 0.6406, 1.0, 0.7578, 0.8906, 0.75, 0.8828, 0.75, 0.8205, 0.7578, 0.8255, 0.6406, 1.0, 0.6406, 0.9922, 0.7578, 0.8906, 0.7578, 0.8906, 0.8594, 0.9922, 0.8594, 1.0, 0.75, 0.8828, 0.7578, 0.8255, 0.7578, 0.8906, 0.25, 0.1172, 0.2578, 0.1172, 0.2578, 0.1727, 0.2578, 0.1727, 0.2422, 0.1719, 0.25, 0.1172, 0.7154, 0.4527, 0.75, 0.4182, 0.7563, 0.4245, 0.7563, 0.4245, 0.8318, 0.5, 0.748, 0.4908, 0.8318, 0.5063, 0.7862, 0.5519, 0.748, 0.4908, 0.748, 0.4908, 0.7154, 0.4527, 0.7563, 0.4245, 0.2553, 0.8853, 0.2604, 0.8854, 0.2656, 0.8906, 0.2656, 0.8906, 0.3672, 0.9922, 0.3672, 1.0, 0.3672, 1.0, 0.1484, 1.0, 0.2656, 0.8906, 0.1484, 0.9922, 0.2553, 0.8853, 0.2656, 0.8906, 0.2812, 0.174, 0.2656, 0.1732, 0.2734, 0.1094, 0.2656, 0.1094, 0.2734, 0.1094, 0.2656, 0.1732, 0.7578, 0.8906, 0.7578, 0.8255, 0.7734, 0.8353, 0.7734, 0.8353, 0.7734, 0.8906, 0.7656, 0.8906, 0.9104, 0.5124, 0.9081, 0.5146, 0.8796, 0.5101, 0.8785, 0.5146, 0.8796, 0.5101, 0.9081, 0.5146, 0.0, 0.5234, 0.1562, 0.5234, 0.1195, 0.6749, 0.2398, 0.8852, 0.1484, 0.9766, 0.2132, 0.885, 0.1562, 0.5234, 0.2292, 0.5964, 0.224, 0.6211, 0.2132, 0.885, 0.1484, 0.9766, 0.1508, 0.8925, 0.1562, 0.5234, 0.224, 0.6211, 0.1195, 0.6749, 0.1508, 0.8925, 0.1484, 0.9766, 0.03767, 0.8634, 0.0, 0.5234, 0.1195, 0.6749, 0.04198, 0.7277, 0.03767, 0.8634, 0.1484, 0.9766, 0.0, 0.9766, 0.0, 0.9766, 0.0, 0.5234, 0.04198, 0.7277, 0.2003, 0.4757, 0.2224, 0.5071, 0.1753, 0.5007, 0.1529, 0.4207, 0.1806, 0.46, 0.1562, 0.4844, 0.1562, 0.4844, 0.0, 0.4844, 0.1529, 0.4207, 0.0, 0.03125, 0.1562, 0.03125, 0.1077, 0.2311, 0.2422, 0.1172, 0.2422, 0.1719, 0.1852, 0.1687, 0.1077, 0.2311, 0.1378, 0.3302, 0.0, 0.4844, 0.2422, 0.1172, 0.1852, 0.1687, 0.1562, 0.03125, 0.1529, 0.4207, 0.0, 0.4844, 0.1378, 0.3302, 0.1562, 0.03125, 0.1852, 0.1687, 0.1077, 0.2311, 0.2578, 0.1727, 0.2578, 0.1172, 0.2656, 0.1732, 0.7574, 0.3792, 0.7577, 0.3795, 0.7549, 0.3795, 0.7549, 0.3795, 0.7549, 0.379, 0.7572, 0.379, 0.1359, 0.5107, 0.1379, 0.5137, 0.11, 0.5137, 0.1086, 0.5122, 0.1071, 0.5107, 0.1359, 0.5107, 0.7578, 0.6016, 0.7578, 0.7099, 0.75, 0.6094, 0.6999, 0.4329, 0.6484, 0.4844, 0.6646, 0.3916, 0.4979, 0.4844, 0.4535, 0.4423, 0.5956, 0.3701, 0.4976, 0.3087, 0.6592, 0.1557, 0.657, 0.2376, 0.5956, 0.3701, 0.6646, 0.3916, 0.6484, 0.4844, 0.4976, 0.3087, 0.657, 0.2376, 0.5956, 0.3701, 0.5956, 0.3701, 0.6484, 0.4844, 0.4979, 0.4844, 0.6484, 0.5078, 0.5226, 0.5078, 0.6484, 0.5, 0.6484, 0.5, 0.5144, 0.5, 0.6484, 0.4922, 0.4979, 0.4844, 0.6484, 0.4844, 0.5144, 0.5, 0.5226, 0.5078, 0.6484, 0.5078, 0.5391, 0.5234, 0.6484, 0.5156, 0.6484, 0.5234, 0.5391, 0.5234, 0.75, 0.6094, 0.75, 0.7061, 0.7344, 0.6986, 0.7344, 0.6986, 0.7344, 0.6094, 0.7422, 0.6094, 0.7734, 0.6016, 0.8009, 0.5741, 0.8121, 0.592, 0.8121, 0.592, 0.9123, 0.6405, 0.7734, 0.7174, 0.9619, 0.7988, 0.8886, 0.8871, 0.8574, 0.7579, 0.8574, 0.7579, 0.7734, 0.7174, 0.9123, 0.6405, 0.7734, 0.6016, 0.8121, 0.592, 0.7734, 0.7174, 0.5558, 0.5392, 0.5391, 0.5234, 0.6484, 0.5234, 0.6484, 0.5234, 0.7344, 0.6094, 0.6075, 0.6178, 0.7344, 0.6986, 0.5752, 0.7352, 0.6075, 0.6178, 0.6075, 0.6178, 0.5558, 0.5392, 0.6484, 0.5234, 0.7578, 0.7099, 0.7578, 0.6016, 0.7656, 0.6016, 0.7656, 0.6016, 0.7734, 0.6016, 0.7578, 0.7099, 0.2422, 0.1719, 0.2578, 0.1727, 0.2422, 0.289, 0.4976, 0.3087, 0.4095, 0.3979, 0.3457, 0.3335, 0.3457, 0.3335, 0.2812, 0.3057, 0.3005, 0.1751, 0.4039, 0.16, 0.5224, 0.1083, 0.4976, 0.3087, 0.2812, 0.3057, 0.2812, 0.174, 0.3005, 0.1751, 0.5224, 0.1083, 0.6096, 0.1266, 0.4976, 0.3087, 0.3457, 0.3335, 0.3005, 0.1751, 0.4039, 0.16, 0.6592, 0.1557, 0.4976, 0.3087, 0.6096, 0.1266, 0.2812, 0.3057, 0.2656, 0.299, 0.2812, 0.174, 0.2422, 0.1719, 0.2422, 0.289, 0.1852, 0.1687, 0.2578, 0.1727, 0.2656, 0.1732, 0.2578, 0.2957, 0.4535, 0.4423, 0.4979, 0.4844, 0.3594, 0.4844, 0.3594, 0.4844, 0.3529, 0.4779, 0.4095, 0.3979, 0.2422, 0.8828, 0.2422, 0.7492, 0.25, 0.8828, 0.2578, 0.6508, 0.2578, 0.8828, 0.2422, 0.7492, 0.2422, 0.8828, 0.2398, 0.8852, 0.2132, 0.885, 0.2132, 0.885, 0.1508, 0.8925, 0.2422, 0.7492, 0.03767, 0.8634, 0.2422, 0.7492, 0.1508, 0.8925, 0.3404, 0.5071, 0.318, 0.5071, 0.3404, 0.5007, 0.4434, 0.4367, 0.4332, 0.4367, 0.4403, 0.4336, 0.4321, 0.4306, 0.4372, 0.4306, 0.4332, 0.4367, 0.2578, 0.6508, 0.2656, 0.6016, 0.2656, 0.8854, 0.2656, 0.8854, 0.2604, 0.8854, 0.2578, 0.8828])
_ca = me_stor1_7.color_attributes.new('Col', 'BYTE_COLOR', 'CORNER')
_ca.data.foreach_set('color', [0.7454, 0.0, 0.0, 1.0, 0.7454, 0.0, 0.0, 1.0, 0.7454, 0.0, 0.0, 1.0, 0.7454, 0.0, 0.0, 1.0, 0.7454, 0.0, 0.0, 1.0, 0.7454, 0.0, 0.0, 1.0, 0.7454, 0.0, 0.0, 1.0, 0.7454, 0.0, 0.0, 1.0, 0.7454, 0.0, 0.0, 1.0, 0.7454, 0.0, 0.0, 1.0, 0.7454, 0.0, 0.0, 1.0, 0.7454, 0.0, 0.0, 1.0, 0.7454, 0.0, 0.0, 1.0, 0.7454, 0.0, 0.0, 1.0, 0.7454, 0.0, 0.0, 1.0, 0.7454, 0.0, 0.0, 1.0, 0.7454, 0.0, 0.0, 1.0, 0.7454, 0.0, 0.0, 1.0, 0.7454, 0.0, 0.0, 1.0, 0.7454, 0.0, 0.0, 1.0, 0.7454, 0.0, 0.0, 1.0, 0.7454, 0.0, 0.0, 1.0, 0.7454, 0.0, 0.0, 1.0, 0.7454, 0.0, 0.0, 1.0, 0.7454, 0.0, 0.0, 1.0, 0.7454, 0.0, 0.0, 1.0, 0.7454, 0.0, 0.0, 1.0, 0.7454, 0.0, 0.0, 1.0, 0.7454, 0.0, 0.0, 1.0, 0.7454, 0.0, 0.0, 1.0, 0.7454, 0.0, 0.0, 1.0, 0.7454, 0.0, 0.0, 1.0, 0.7454, 0.0, 0.0, 1.0, 0.7454, 0.0, 0.0, 1.0, 0.7454, 0.0, 0.0, 1.0, 0.7454, 0.0, 0.0, 1.0, 0.7454, 0.0, 0.0, 1.0, 0.7454, 0.0, 0.0, 1.0, 0.7454, 0.0, 0.0, 1.0, 0.7454, 0.0, 0.0, 1.0, 0.7454, 0.0, 0.0, 1.0, 0.7454, 0.0, 0.0, 1.0, 0.7454, 0.0, 0.0, 1.0, 0.7454, 0.0, 0.0, 1.0, 0.7454, 0.0, 0.0, 1.0, 0.7454, 0.0, 0.0, 1.0, 0.7454, 0.0, 0.0, 1.0, 0.7454, 0.0, 0.0, 1.0, 0.7454, 0.0, 0.0, 1.0, 0.7454, 0.0, 0.0, 1.0, 0.7454, 0.0, 0.0, 1.0, 0.7379, 0.0, 0.0, 1.0, 0.7454, 0.0, 0.0, 1.0, 0.7454, 0.0, 0.0, 1.0, 0.7454, 0.0, 0.0, 1.0, 0.7454, 0.0, 0.0, 1.0, 0.7454, 0.0, 0.0, 1.0, 0.7454, 0.0, 0.0, 1.0, 0.7454, 0.0, 0.0, 1.0, 0.7454, 0.0, 0.0, 1.0, 0.7454, 0.0, 0.0, 1.0, 0.7454, 0.0, 0.0, 1.0, 0.7454, 0.0, 0.0, 1.0, 0.7454, 0.0, 0.0, 1.0, 0.7454, 0.0, 0.0, 1.0, 0.7379, 0.0, 0.0, 0.9961, 0.7454, 0.0, 0.0, 1.0, 0.7454, 0.0, 0.0, 1.0, 0.7454, 0.0, 0.0, 1.0, 0.7454, 0.0, 0.0, 1.0, 0.7454, 0.0, 0.0, 1.0, 0.7454, 0.0, 0.0, 1.0, 0.7454, 0.0, 0.0, 1.0, 0.7454, 0.0, 0.0, 1.0, 0.7454, 0.0, 0.0, 1.0, 0.7454, 0.0, 0.0, 1.0, 0.7454, 0.0, 0.0, 1.0, 0.7454, 0.0, 0.0, 1.0, 0.7454, 0.0, 0.0, 1.0, 0.7454, 0.0, 0.0, 1.0, 0.7454, 0.0, 0.0, 1.0, 0.7454, 0.0, 0.0, 1.0, 0.7454, 0.0, 0.0, 1.0, 0.7454, 0.0, 0.0, 1.0, 0.7454, 0.0, 0.0, 1.0, 0.7454, 0.0, 0.0, 1.0, 0.7454, 0.0, 0.0, 1.0, 0.7454, 0.0, 0.0, 1.0, 0.7454, 0.0, 0.0, 1.0, 0.7454, 0.0, 0.0, 1.0, 0.7454, 0.0, 0.0, 1.0, 0.7454, 0.0, 0.0, 1.0, 0.7454, 0.0, 0.0, 1.0, 0.7454, 0.0, 0.0, 1.0, 0.7454, 0.0, 0.0, 1.0, 0.7454, 0.0, 0.0, 1.0, 0.7454, 0.0, 0.0, 1.0, 0.7454, 0.0, 0.0, 1.0, 0.7454, 0.0, 0.0, 1.0, 0.7454, 0.0, 0.0, 1.0, 0.7454, 0.0, 0.0, 1.0, 0.7454, 0.0, 0.0, 1.0, 0.7454, 0.0, 0.0, 1.0, 0.7454, 0.0, 0.0, 1.0, 0.7454, 0.0, 0.0, 1.0, 0.7454, 0.0, 0.0, 1.0, 0.7379, 0.0, 0.0, 0.9961, 0.7454, 0.0, 0.0, 1.0, 0.7454, 0.0, 0.0, 0.9961, 0.7379, 0.0, 0.0, 1.0, 0.7454, 0.0, 0.0, 1.0, 0.7454, 0.0, 0.0, 1.0, 0.7454, 0.0, 0.0, 1.0, 0.7454, 0.0, 0.0, 1.0, 0.7454, 0.0, 0.0, 1.0, 0.7454, 0.0, 0.0, 1.0, 0.7454, 0.0, 0.0, 1.0, 0.7379, 0.0, 0.0, 1.0, 0.7379, 0.0, 0.0, 1.0, 0.7454, 0.0, 0.0, 1.0, 0.7379, 0.0, 0.0, 0.9961, 0.7454, 0.0, 0.0, 1.0, 0.7454, 0.0, 0.0, 1.0, 0.7454, 0.0, 0.0, 1.0, 0.7454, 0.0, 0.0, 1.0, 0.7454, 0.0, 0.0, 1.0, 0.7454, 0.0, 0.0, 1.0, 0.7454, 0.0, 0.0, 1.0, 0.7454, 0.0, 0.0, 1.0, 0.7454, 0.0, 0.0, 1.0, 0.7454, 0.0, 0.0, 1.0, 0.7454, 0.0, 0.0, 1.0, 0.7454, 0.0, 0.0, 1.0, 0.7454, 0.0, 0.0, 1.0, 0.7454, 0.0, 0.0, 1.0, 0.7454, 0.0, 0.0, 1.0, 0.7454, 0.0, 0.0, 1.0, 0.7454, 0.0, 0.0, 1.0, 0.7454, 0.0, 0.0, 1.0, 0.7454, 0.0, 0.0, 1.0, 0.7454, 0.0, 0.0, 1.0, 0.7454, 0.0, 0.0, 0.9961, 0.7454, 0.0, 0.0, 0.9961, 0.7454, 0.0, 0.0, 1.0, 0.7454, 0.0, 0.0, 1.0, 0.7454, 0.0, 0.0, 1.0, 0.7454, 0.0, 0.0, 1.0, 0.7454, 0.0, 0.0, 1.0, 0.7454, 0.0, 0.0, 1.0, 0.7454, 0.0, 0.0, 1.0, 0.7454, 0.0, 0.0, 1.0, 0.7454, 0.0, 0.0, 1.0, 0.7454, 0.0, 0.0, 0.9961, 0.7454, 0.0, 0.0, 1.0, 0.7454, 0.0, 0.0, 1.0, 0.7454, 0.0, 0.0, 1.0, 0.7454, 0.0, 0.0, 1.0, 0.7454, 0.0, 0.0, 1.0, 0.7454, 0.0, 0.0, 1.0, 0.7454, 0.0, 0.0, 1.0, 0.7454, 0.0, 0.0, 1.0, 0.7454, 0.0, 0.0, 1.0, 0.7454, 0.0, 0.0, 1.0, 0.7454, 0.0, 0.0, 1.0, 0.7379, 0.0, 0.0, 0.9961, 0.7454, 0.0, 0.0, 1.0, 0.7454, 0.0, 0.0, 1.0, 0.7454, 0.0, 0.0, 1.0, 0.7454, 0.0, 0.0, 1.0, 0.7454, 0.0, 0.0, 1.0, 0.7454, 0.0, 0.0, 1.0, 0.7454, 0.0, 0.0, 1.0, 0.7454, 0.0, 0.0, 1.0, 0.7454, 0.0, 0.0, 1.0, 0.7454, 0.0, 0.0, 1.0, 0.7454, 0.0, 0.0, 1.0, 0.7454, 0.0, 0.0, 1.0, 0.7454, 0.0, 0.0, 1.0, 0.7454, 0.0, 0.0, 1.0, 0.7454, 0.0, 0.0, 1.0, 0.7454, 0.0, 0.0, 1.0, 0.7454, 0.0, 0.0, 1.0, 0.7454, 0.0, 0.0, 1.0, 0.7454, 0.0, 0.0, 1.0, 0.7454, 0.0, 0.0, 1.0, 0.7454, 0.0, 0.0, 1.0, 0.7454, 0.0, 0.0, 1.0, 0.7454, 0.0, 0.0, 1.0, 0.7454, 0.0, 0.0, 1.0, 0.7454, 0.0, 0.0, 1.0, 0.7454, 0.0, 0.0, 1.0, 0.7454, 0.0, 0.0, 1.0, 0.7454, 0.0, 0.0, 1.0, 0.7454, 0.0, 0.0, 1.0, 0.7454, 0.0, 0.0, 1.0, 0.7454, 0.0, 0.0, 1.0, 0.7454, 0.0, 0.0, 1.0, 0.7454, 0.0, 0.0, 1.0, 0.7454, 0.0, 0.0, 1.0, 0.7454, 0.0, 0.0, 1.0, 0.7454, 0.0, 0.0, 1.0, 0.7454, 0.0, 0.0, 1.0, 0.7454, 0.0, 0.0, 1.0, 0.7454, 0.0, 0.0, 1.0, 0.7454, 0.0, 0.0, 1.0, 0.7454, 0.0, 0.0, 1.0, 0.7454, 0.0, 0.0, 1.0, 0.7454, 0.0, 0.0, 1.0, 0.7454, 0.0, 0.0, 1.0, 0.7454, 0.0, 0.0, 1.0, 0.7454, 0.0, 0.0, 1.0, 0.7454, 0.0, 0.0, 1.0, 0.7454, 0.0, 0.0, 1.0, 0.7454, 0.0, 0.0, 1.0, 0.7454, 0.0, 0.0, 1.0, 0.7454, 0.0, 0.0, 1.0, 0.7454, 0.0, 0.0, 1.0, 0.7454, 0.0, 0.0, 1.0, 0.7454, 0.0, 0.0, 1.0, 0.7454, 0.0, 0.0, 1.0, 0.7454, 0.0, 0.0, 1.0, 0.7454, 0.0, 0.0, 1.0, 0.7379, 0.0, 0.0, 0.9961, 0.7379, 0.0, 0.0, 0.9961, 0.7454, 0.0, 0.0, 1.0, 0.7454, 0.0, 0.0, 1.0, 0.7454, 0.0, 0.0, 1.0, 0.7454, 0.0, 0.0, 1.0, 0.7454, 0.0, 0.0, 1.0, 0.7454, 0.0, 0.0, 0.9961, 0.7454, 0.0, 0.0, 1.0, 0.7454, 0.0, 0.0, 1.0, 0.7454, 0.0, 0.0, 1.0, 0.7454, 0.0, 0.0, 1.0, 0.7454, 0.0, 0.0, 1.0, 0.7379, 0.0, 0.0, 1.0, 0.7454, 0.0, 0.0, 1.0, 0.7379, 0.0, 0.0, 0.9961, 0.7454, 0.0, 0.0, 1.0, 0.7379, 0.0, 0.0, 0.9961, 0.7454, 0.0, 0.0, 1.0, 0.7454, 0.0, 0.0, 1.0, 0.7454, 0.0, 0.0, 1.0, 0.7454, 0.0, 0.0, 0.9961, 0.7454, 0.0, 0.0, 1.0, 0.7454, 0.0, 0.0, 1.0, 0.7454, 0.0, 0.0, 1.0, 0.7454, 0.0, 0.0, 1.0, 0.7454, 0.0, 0.0, 1.0, 0.7454, 0.0, 0.0, 1.0, 0.7454, 0.0, 0.0, 1.0, 0.7454, 0.0, 0.0, 1.0, 0.7454, 0.0, 0.0, 1.0, 0.7454, 0.0, 0.0, 1.0, 0.7454, 0.0, 0.0, 1.0, 0.7454, 0.0, 0.0, 1.0, 0.7454, 0.0, 0.0, 1.0, 0.7454, 0.0, 0.0, 1.0, 0.7454, 0.0, 0.0, 1.0, 0.7454, 0.0, 0.0, 1.0, 0.7454, 0.0, 0.0, 1.0, 0.7379, 0.0, 0.0, 1.0, 0.7379, 0.0, 0.0, 1.0, 0.7454, 0.0, 0.0, 1.0, 0.7454, 0.0, 0.0, 1.0, 0.7454, 0.0, 0.0, 1.0, 0.7454, 0.0, 0.0, 1.0, 0.7454, 0.0, 0.0, 1.0, 0.7454, 0.0, 0.0, 0.9961, 0.7454, 0.0, 0.0, 1.0, 0.7454, 0.0, 0.0, 1.0, 0.7454, 0.0, 0.0, 1.0, 0.7454, 0.0, 0.0, 1.0, 0.7454, 0.0, 0.0, 1.0, 0.7454, 0.0, 0.0, 1.0, 0.7454, 0.0, 0.0, 1.0, 0.7454, 0.0, 0.0, 1.0, 0.7454, 0.0, 0.0, 1.0, 0.7454, 0.0, 0.0, 1.0, 0.7454, 0.0, 0.0, 1.0, 0.7454, 0.0, 0.0, 1.0, 0.7454, 0.0, 0.0, 1.0, 0.7379, 0.0, 0.0, 0.9961, 0.7379, 0.0, 0.0, 0.9961, 0.7379, 0.0, 0.0, 0.9961, 0.7454, 0.0, 0.0, 1.0, 0.7454, 0.0, 0.0, 1.0, 0.7454, 0.0, 0.0, 1.0, 0.7454, 0.0, 0.0, 1.0, 0.7454, 0.0, 0.0, 1.0, 0.7454, 0.0, 0.0, 1.0, 0.7454, 0.0, 0.0, 1.0, 0.7379, 0.0, 0.0, 0.9961, 0.7454, 0.0, 0.0, 1.0, 0.7454, 0.0, 0.0, 1.0, 0.7454, 0.0, 0.0, 1.0, 0.7454, 0.0, 0.0, 1.0, 0.7454, 0.0, 0.0, 1.0, 0.7379, 0.0, 0.0, 0.9961, 0.7454, 0.0, 0.0, 1.0, 0.7454, 0.0, 0.0, 1.0, 0.7454, 0.0, 0.0, 1.0, 0.7379, 0.0, 0.0, 0.9961, 0.7454, 0.0, 0.0, 1.0, 0.7454, 0.0, 0.0, 1.0, 0.7454, 0.0, 0.0, 1.0, 0.7454, 0.0, 0.0, 1.0, 0.7454, 0.0, 0.0, 1.0, 0.7454, 0.0, 0.0, 0.9961, 0.7379, 0.0, 0.0, 0.9961, 0.7379, 0.0, 0.0, 1.0, 0.7379, 0.0, 0.0, 0.9961, 0.7454, 0.0, 0.0, 1.0, 0.7454, 0.0, 0.0, 1.0, 0.7454, 0.0, 0.0, 1.0, 0.7454, 0.0, 0.0, 0.9961, 0.7454, 0.0, 0.0, 0.9961, 0.7454, 0.0, 0.0, 0.9961, 0.7454, 0.0, 0.0, 1.0, 0.7454, 0.0, 0.0, 1.0, 0.7454, 0.0, 0.0, 1.0, 0.7454, 0.0, 0.0, 1.0, 0.7379, 0.0, 0.0, 0.9961, 0.7379, 0.0, 0.0, 0.9961, 0.7454, 0.0, 0.0, 1.0, 0.7454, 0.0, 0.0, 1.0, 0.7454, 0.0, 0.0, 1.0, 0.7379, 0.0, 0.0, 0.9961, 0.7454, 0.0, 0.0, 1.0, 0.7454, 0.0, 0.0, 1.0, 0.7454, 0.0, 0.0, 1.0, 0.7454, 0.0, 0.0, 1.0, 0.7454, 0.0, 0.0, 1.0, 0.7454, 0.0, 0.0, 1.0, 0.7454, 0.0, 0.0, 1.0, 0.7454, 0.0, 0.0, 1.0, 0.7379, 0.0, 0.0, 0.9961, 0.7379, 0.0, 0.0, 0.9961, 0.7379, 0.0, 0.0, 0.9961, 0.7454, 0.0, 0.0, 1.0, 0.7454, 0.0, 0.0, 1.0, 0.7379, 0.0, 0.0, 0.9961, 0.7454, 0.0, 0.0, 1.0, 0.7454, 0.0, 0.0, 1.0, 0.7454, 0.0, 0.0, 1.0, 0.7454, 0.0, 0.0, 1.0, 0.7454, 0.0, 0.0, 1.0, 0.7454, 0.0, 0.0, 1.0, 0.7454, 0.0, 0.0, 1.0, 0.7454, 0.0, 0.0, 1.0, 0.7454, 0.0, 0.0, 1.0, 0.7454, 0.0, 0.0, 1.0, 0.7454, 0.0, 0.0, 1.0, 0.7454, 0.0, 0.0, 1.0, 0.7454, 0.0, 0.0, 1.0, 0.7454, 0.0, 0.0, 1.0, 0.7454, 0.0, 0.0, 1.0, 0.7454, 0.0, 0.0, 1.0, 0.7454, 0.0, 0.0, 1.0, 0.7454, 0.0, 0.0, 1.0, 0.7454, 0.0, 0.0, 1.0, 0.7454, 0.0, 0.0, 1.0, 0.7454, 0.0, 0.0, 1.0, 0.7454, 0.0, 0.0, 1.0, 0.7454, 0.0, 0.0, 1.0, 0.7454, 0.0, 0.0, 1.0, 0.7454, 0.0, 0.0, 1.0, 0.7454, 0.0, 0.0, 1.0, 0.7454, 0.0, 0.0, 1.0, 0.7454, 0.0, 0.0, 1.0, 0.7454, 0.0, 0.0, 1.0, 0.7454, 0.0, 0.0, 1.0, 0.7454, 0.0, 0.0, 1.0, 0.7454, 0.0, 0.0, 1.0, 0.7454, 0.0, 0.0, 1.0, 0.7454, 0.0, 0.0, 1.0, 0.7454, 0.0, 0.0, 1.0, 0.7454, 0.0, 0.0, 1.0, 0.7454, 0.0, 0.0, 1.0, 0.7454, 0.0, 0.0, 1.0, 0.7454, 0.0, 0.0, 1.0, 0.7454, 0.0, 0.0, 1.0, 0.7454, 0.0, 0.0, 1.0, 0.7454, 0.0, 0.0, 1.0, 0.7454, 0.0, 0.0, 1.0, 0.7454, 0.0, 0.0, 1.0, 0.7454, 0.0, 0.0, 1.0, 0.7454, 0.0, 0.0, 1.0, 0.7454, 0.0, 0.0, 1.0, 0.7454, 0.0, 0.0, 1.0, 0.7454, 0.0, 0.0, 1.0, 0.7454, 0.0, 0.0, 1.0, 0.7454, 0.0, 0.0, 1.0, 0.7454, 0.0, 0.0, 1.0, 0.7454, 0.0, 0.0, 1.0, 0.7454, 0.0, 0.0, 1.0, 0.7379, 0.0, 0.0, 0.9961, 0.7454, 0.0, 0.0, 1.0, 0.7454, 0.0, 0.0, 1.0, 0.7454, 0.0, 0.0, 1.0, 0.7454, 0.0, 0.0, 1.0, 0.7454, 0.0, 0.0, 1.0, 0.7454, 0.0, 0.0, 1.0, 0.7454, 0.0, 0.0, 1.0, 0.7454, 0.0, 0.0, 1.0, 0.7454, 0.0, 0.0, 1.0, 0.7454, 0.0, 0.0, 1.0, 0.7454, 0.0, 0.0, 1.0, 0.7454, 0.0, 0.0, 1.0, 0.7454, 0.0, 0.0, 1.0, 0.7454, 0.0, 0.0, 1.0, 0.7454, 0.0, 0.0, 1.0, 0.7454, 0.0, 0.0, 1.0, 0.7454, 0.0, 0.0, 1.0, 0.7454, 0.0, 0.0, 1.0, 0.7454, 0.0, 0.0, 1.0, 0.7454, 0.0, 0.0, 1.0, 0.7454, 0.0, 0.0, 1.0, 0.7454, 0.0, 0.0, 1.0, 0.7454, 0.0, 0.0, 1.0, 0.7454, 0.0, 0.0, 1.0, 0.7454, 0.0, 0.0, 1.0, 0.7454, 0.0, 0.0, 1.0, 0.7454, 0.0, 0.0, 1.0, 0.7454, 0.0, 0.0, 1.0, 0.7454, 0.0, 0.0, 1.0, 0.7454, 0.0, 0.0, 1.0, 0.7454, 0.0, 0.0, 1.0, 0.7454, 0.0, 0.0, 1.0, 0.7454, 0.0, 0.0, 1.0, 0.7454, 0.0, 0.0, 1.0, 0.7454, 0.0, 0.0, 1.0, 0.7454, 0.0, 0.0, 1.0, 0.7454, 0.0, 0.0, 1.0, 0.7454, 0.0, 0.0, 1.0, 0.7454, 0.0, 0.0, 1.0, 0.7454, 0.0, 0.0, 1.0, 0.7454, 0.0, 0.0, 1.0, 0.7454, 0.0, 0.0, 1.0, 0.7454, 0.0, 0.0, 1.0, 0.7454, 0.0, 0.0, 1.0, 0.7454, 0.0, 0.0, 1.0, 0.7454, 0.0, 0.0, 1.0, 0.7454, 0.0, 0.0, 1.0, 0.7454, 0.0, 0.0, 1.0, 0.7454, 0.0, 0.0, 1.0, 0.7454, 0.0, 0.0, 1.0, 0.7454, 0.0, 0.0, 1.0, 0.7454, 0.0, 0.0, 1.0, 0.7454, 0.0, 0.0, 1.0, 0.7454, 0.0, 0.0, 1.0, 0.7454, 0.0, 0.0, 1.0, 0.7454, 0.0, 0.0, 1.0, 0.7379, 0.0, 0.0, 1.0, 0.7454, 0.0, 0.0, 1.0, 0.7454, 0.0, 0.0, 1.0, 0.7454, 0.0, 0.0, 1.0, 0.7454, 0.0, 0.0, 1.0, 0.7454, 0.0, 0.0, 1.0, 0.7454, 0.0, 0.0, 1.0, 0.7454, 0.0, 0.0, 1.0, 0.7454, 0.0, 0.0, 1.0, 0.7454, 0.0, 0.0, 1.0, 0.7454, 0.0, 0.0, 1.0, 0.7454, 0.0, 0.0, 1.0, 0.7454, 0.0, 0.0, 1.0, 0.7454, 0.0, 0.0, 1.0, 0.7454, 0.0, 0.0, 1.0, 0.7454, 0.0, 0.0, 1.0, 0.7454, 0.0, 0.0, 1.0, 0.7454, 0.0, 0.0, 1.0, 0.7454, 0.0, 0.0, 1.0, 0.7454, 0.0, 0.0, 1.0, 0.7454, 0.0, 0.0, 1.0, 0.7454, 0.0, 0.0, 1.0, 0.7454, 0.0, 0.0, 1.0, 0.7454, 0.0, 0.0, 1.0, 0.7379, 0.0, 0.0, 0.9961, 0.7379, 0.0, 0.0, 0.9961, 0.7454, 0.0, 0.0, 1.0, 0.7454, 0.0, 0.0, 1.0, 0.7454, 0.0, 0.0, 1.0, 0.7379, 0.0, 0.0, 0.9961, 0.7454, 0.0, 0.0, 1.0, 0.7454, 0.0, 0.0, 1.0, 0.7454, 0.0, 0.0, 1.0, 0.7454, 0.0, 0.0, 1.0, 0.7454, 0.0, 0.0, 1.0, 0.7454, 0.0, 0.0, 1.0, 0.7454, 0.0, 0.0, 1.0, 0.7454, 0.0, 0.0, 1.0, 0.7454, 0.0, 0.0, 1.0, 0.7454, 0.0, 0.0, 1.0, 0.7454, 0.0, 0.0, 1.0, 0.7454, 0.0, 0.0, 1.0, 0.7454, 0.0, 0.0, 1.0, 0.7454, 0.0, 0.0, 1.0, 0.7454, 0.0, 0.0, 1.0, 0.7454, 0.0, 0.0, 1.0, 0.7454, 0.0, 0.0, 1.0, 0.7454, 0.0, 0.0, 1.0, 0.7454, 0.0, 0.0, 1.0, 0.7454, 0.0, 0.0, 1.0, 0.7454, 0.0, 0.0, 1.0, 0.7454, 0.0, 0.0, 1.0, 0.7454, 0.0, 0.0, 1.0, 0.7454, 0.0, 0.0, 1.0, 0.7454, 0.0, 0.0, 0.9961, 0.7454, 0.0, 0.0, 1.0, 0.7454, 0.0, 0.0, 1.0, 0.7454, 0.0, 0.0, 1.0, 0.7454, 0.0, 0.0, 1.0, 0.7454, 0.0, 0.0, 1.0, 0.7454, 0.0, 0.0, 1.0, 0.7454, 0.0, 0.0, 1.0, 0.7454, 0.0, 0.0, 1.0, 0.7454, 0.0, 0.0, 1.0, 0.7454, 0.0, 0.0, 1.0, 0.7454, 0.0, 0.0, 1.0, 0.7454, 0.0, 0.0, 1.0, 0.7454, 0.0, 0.0, 1.0, 0.7454, 0.0, 0.0, 1.0, 0.7454, 0.0, 0.0, 1.0, 0.7454, 0.0, 0.0, 1.0, 0.7454, 0.0, 0.0, 1.0, 0.7454, 0.0, 0.0, 1.0, 0.7454, 0.0, 0.0, 1.0, 0.7454, 0.0, 0.0, 1.0, 0.7454, 0.0, 0.0, 1.0, 0.7454, 0.0, 0.0, 1.0, 0.7454, 0.0, 0.0, 1.0, 0.7454, 0.0, 0.0, 1.0, 0.7454, 0.0, 0.0, 1.0, 0.7454, 0.0, 0.0, 1.0, 0.7454, 0.0, 0.0, 1.0, 0.7454, 0.0, 0.0, 1.0, 0.7454, 0.0, 0.0, 1.0, 0.7454, 0.0, 0.0, 1.0, 0.7454, 0.0, 0.0, 1.0, 0.7454, 0.0, 0.0, 1.0, 0.7454, 0.0, 0.0, 1.0, 0.7454, 0.0, 0.0, 1.0, 0.7454, 0.0, 0.0, 1.0, 0.7454, 0.0, 0.0, 1.0, 0.7454, 0.0, 0.0, 1.0, 0.7454, 0.0, 0.0, 1.0, 0.7454, 0.0, 0.0, 1.0, 0.7454, 0.0, 0.0, 1.0, 0.7454, 0.0, 0.0, 1.0, 0.7454, 0.0, 0.0, 1.0, 0.7454, 0.0, 0.0, 1.0, 0.7454, 0.0, 0.0, 1.0, 0.7454, 0.0, 0.0, 1.0, 0.7454, 0.0, 0.0, 1.0, 0.7454, 0.0, 0.0, 1.0, 0.7454, 0.0, 0.0, 1.0, 0.7454, 0.0, 0.0, 1.0, 0.7454, 0.0, 0.0, 1.0, 0.7454, 0.0, 0.0, 1.0, 0.7454, 0.0, 0.0, 1.0, 0.7454, 0.0, 0.0, 1.0, 0.7454, 0.0, 0.0, 1.0, 0.7454, 0.0, 0.0, 1.0, 0.7454, 0.0, 0.0, 1.0, 0.7454, 0.0, 0.0, 1.0, 0.7454, 0.0, 0.0, 1.0, 0.7454, 0.0, 0.0, 1.0, 0.7454, 0.0, 0.0, 1.0, 0.7454, 0.0, 0.0, 1.0, 0.7454, 0.0, 0.0, 1.0, 0.7454, 0.0, 0.0, 1.0, 0.7454, 0.0, 0.0, 1.0, 0.7454, 0.0, 0.0, 1.0, 0.7454, 0.0, 0.0, 1.0, 0.7454, 0.0, 0.0, 1.0, 0.7379, 0.0, 0.0, 0.9961, 0.7454, 0.0, 0.0, 1.0, 0.7454, 0.0, 0.0, 1.0, 0.7379, 0.0, 0.0, 0.9961, 0.7454, 0.0, 0.0, 1.0, 0.7454, 0.0, 0.0, 1.0, 0.7454, 0.0, 0.0, 1.0, 0.7454, 0.0, 0.0, 0.9961, 0.7454, 0.0, 0.0, 1.0, 0.7379, 0.0, 0.0, 1.0, 0.7454, 0.0, 0.0, 1.0, 0.7454, 0.0, 0.0, 1.0, 0.7454, 0.0, 0.0, 1.0, 0.7454, 0.0, 0.0, 1.0, 0.7454, 0.0, 0.0, 1.0, 0.7379, 0.0, 0.0, 0.9961, 0.7454, 0.0, 0.0, 1.0, 0.7454, 0.0, 0.0, 1.0, 0.7379, 0.0, 0.0, 1.0, 0.7454, 0.0, 0.0, 1.0, 0.7454, 0.0, 0.0, 1.0, 0.7454, 0.0, 0.0, 0.9961, 0.7454, 0.0, 0.0, 1.0, 0.7454, 0.0, 0.0, 1.0, 0.7454, 0.0, 0.0, 1.0, 0.7379, 0.0, 0.0, 0.9961, 0.7454, 0.0, 0.0, 1.0, 0.7454, 0.0, 0.0, 1.0, 0.7454, 0.0, 0.0, 0.9961, 0.7454, 0.0, 0.0, 1.0, 0.7454, 0.0, 0.0, 1.0, 0.7379, 0.0, 0.0, 0.9961, 0.7379, 0.0, 0.0, 0.9961, 0.7454, 0.0, 0.0, 1.0, 0.7379, 0.0, 0.0, 1.0, 0.7454, 0.0, 0.0, 0.9961, 0.7454, 0.0, 0.0, 1.0, 0.7454, 0.0, 0.0, 1.0, 0.7454, 0.0, 0.0, 1.0, 0.7379, 0.0, 0.0, 1.0, 0.7454, 0.0, 0.0, 1.0, 0.7454, 0.0, 0.0, 1.0, 0.7454, 0.0, 0.0, 0.9961, 0.7454, 0.0, 0.0, 1.0, 0.7454, 0.0, 0.0, 1.0, 0.7454, 0.0, 0.0, 1.0, 0.7454, 0.0, 0.0, 1.0, 0.7454, 0.0, 0.0, 1.0, 0.7454, 0.0, 0.0, 1.0, 0.7454, 0.0, 0.0, 1.0, 0.7454, 0.0, 0.0, 1.0, 0.7454, 0.0, 0.0, 1.0, 0.7454, 0.0, 0.0, 1.0, 0.7454, 0.0, 0.0, 1.0, 0.7454, 0.0, 0.0, 1.0, 0.7454, 0.0, 0.0, 1.0, 0.7454, 0.0, 0.0, 1.0, 0.7454, 0.0, 0.0, 1.0, 0.7454, 0.0, 0.0, 1.0, 0.7454, 0.0, 0.0, 1.0, 0.7454, 0.0, 0.0, 1.0, 0.7454, 0.0, 0.0, 1.0, 0.7454, 0.0, 0.0, 1.0, 0.7454, 0.0, 0.0, 1.0, 0.7454, 0.0, 0.0, 1.0, 0.7454, 0.0, 0.0, 1.0, 0.7379, 0.0, 0.0, 1.0, 0.7379, 0.0, 0.0, 1.0, 0.7379, 0.0, 0.0, 1.0, 0.7454, 0.0, 0.0, 1.0, 0.7379, 0.0, 0.0, 1.0, 0.7454, 0.0, 0.0, 1.0, 0.7454, 0.0, 0.0, 1.0, 0.7379, 0.0, 0.0, 1.0, 0.7379, 0.0, 0.0, 1.0, 0.7454, 0.0, 0.0, 1.0, 0.7454, 0.0, 0.0, 1.0, 0.7454, 0.0, 0.0, 1.0, 0.7379, 0.0, 0.0, 0.9961, 0.7379, 0.0, 0.0, 0.9961, 0.7379, 0.0, 0.0, 1.0, 0.7454, 0.0, 0.0, 1.0, 0.7454, 0.0, 0.0, 1.0, 0.7454, 0.0, 0.0, 1.0, 0.7454, 0.0, 0.0, 1.0, 0.7454, 0.0, 0.0, 1.0, 0.7454, 0.0, 0.0, 1.0, 0.7454, 0.0, 0.0, 1.0, 0.7454, 0.0, 0.0, 1.0, 0.7454, 0.0, 0.0, 1.0, 0.7454, 0.0, 0.0, 1.0, 0.7454, 0.0, 0.0, 1.0, 0.7454, 0.0, 0.0, 1.0, 0.7454, 0.0, 0.0, 1.0, 0.7454, 0.0, 0.0, 1.0, 0.7454, 0.0, 0.0, 1.0, 0.7454, 0.0, 0.0, 1.0, 0.7454, 0.0, 0.0, 1.0, 0.7454, 0.0, 0.0, 1.0, 0.7454, 0.0, 0.0, 1.0, 0.7454, 0.0, 0.0, 1.0, 0.7454, 0.0, 0.0, 1.0, 0.7454, 0.0, 0.0, 1.0, 0.7454, 0.0, 0.0, 1.0, 0.7454, 0.0, 0.0, 1.0, 0.7454, 0.0, 0.0, 1.0, 0.7454, 0.0, 0.0, 1.0, 0.7454, 0.0, 0.0, 1.0, 0.7454, 0.0, 0.0, 1.0, 0.7454, 0.0, 0.0, 1.0, 0.7454, 0.0, 0.0, 1.0, 0.7454, 0.0, 0.0, 1.0, 0.7454, 0.0, 0.0, 1.0, 0.7454, 0.0, 0.0, 1.0, 0.7454, 0.0, 0.0, 1.0, 0.7454, 0.0, 0.0, 1.0, 0.7454, 0.0, 0.0, 1.0, 0.7454, 0.0, 0.0, 1.0, 0.7454, 0.0, 0.0, 1.0, 0.7454, 0.0, 0.0, 1.0, 0.7454, 0.0, 0.0, 1.0, 0.7454, 0.0, 0.0, 1.0, 0.7454, 0.0, 0.0, 1.0, 0.7454, 0.0, 0.0, 1.0, 0.7454, 0.0, 0.0, 1.0, 0.7454, 0.0, 0.0, 1.0, 0.7454, 0.0, 0.0, 1.0, 0.7454, 0.0, 0.0, 1.0, 0.7454, 0.0, 0.0, 1.0, 0.7454, 0.0, 0.0, 1.0, 0.7454, 0.0, 0.0, 1.0, 0.7454, 0.0, 0.0, 1.0, 0.7454, 0.0, 0.0, 1.0, 0.7454, 0.0, 0.0, 0.9961, 0.7454, 0.0, 0.0, 1.0, 0.7454, 0.0, 0.0, 0.9961, 0.7454, 0.0, 0.0, 1.0, 0.7454, 0.0, 0.0, 0.9961, 0.7454, 0.0, 0.0, 1.0, 0.7454, 0.0, 0.0, 0.9961, 0.7454, 0.0, 0.0, 0.9961, 0.7454, 0.0, 0.0, 0.9961, 0.7454, 0.0, 0.0, 1.0, 0.7454, 0.0, 0.0, 1.0, 0.7454, 0.0, 0.0, 1.0, 0.7454, 0.0, 0.0, 1.0, 0.7454, 0.0, 0.0, 1.0, 0.7454, 0.0, 0.0, 1.0, 0.7454, 0.0, 0.0, 0.9961, 0.7454, 0.0, 0.0, 1.0, 0.7454, 0.0, 0.0, 1.0, 0.7454, 0.0, 0.0, 1.0, 0.7454, 0.0, 0.0, 1.0, 0.7454, 0.0, 0.0, 0.9961, 0.7454, 0.0, 0.0, 1.0, 0.7454, 0.0, 0.0, 1.0, 0.7454, 0.0, 0.0, 1.0, 0.7454, 0.0, 0.0, 1.0, 0.7454, 0.0, 0.0, 1.0, 0.7454, 0.0, 0.0, 1.0, 0.7454, 0.0, 0.0, 1.0, 0.7454, 0.0, 0.0, 1.0, 0.7454, 0.0, 0.0, 1.0, 0.7454, 0.0, 0.0, 1.0, 0.7454, 0.0, 0.0, 1.0, 0.7454, 0.0, 0.0, 1.0, 0.7454, 0.0, 0.0, 1.0, 0.7454, 0.0, 0.0, 1.0, 0.7454, 0.0, 0.0, 1.0, 0.7454, 0.0, 0.0, 1.0, 0.7454, 0.0, 0.0, 1.0, 0.7454, 0.0, 0.0, 1.0, 0.7454, 0.0, 0.0, 1.0, 0.7454, 0.0, 0.0, 1.0, 0.7454, 0.0, 0.0, 1.0, 0.7454, 0.0, 0.0, 1.0, 0.7454, 0.0, 0.0, 1.0, 0.7454, 0.0, 0.0, 1.0, 0.7454, 0.0, 0.0, 1.0, 0.7454, 0.0, 0.0, 1.0, 0.7454, 0.0, 0.0, 1.0, 0.7454, 0.0, 0.0, 1.0, 0.7454, 0.0, 0.0, 1.0, 0.7454, 0.0, 0.0, 1.0, 0.7454, 0.0, 0.0, 1.0, 0.7454, 0.0, 0.0, 1.0, 0.7454, 0.0, 0.0, 1.0, 0.7454, 0.0, 0.0, 1.0, 0.7454, 0.0, 0.0, 1.0, 0.7454, 0.0, 0.0, 1.0, 0.7454, 0.0, 0.0, 1.0, 0.7454, 0.0, 0.0, 1.0, 0.7454, 0.0, 0.0, 1.0, 0.7454, 0.0, 0.0, 1.0, 0.7454, 0.0, 0.0, 1.0, 0.7454, 0.0, 0.0, 1.0, 0.7454, 0.0, 0.0, 1.0, 0.7454, 0.0, 0.0, 1.0, 0.7454, 0.0, 0.0, 1.0, 0.7454, 0.0, 0.0, 1.0, 0.7454, 0.0, 0.0, 1.0, 0.7454, 0.0, 0.0, 1.0, 0.7454, 0.0, 0.0, 1.0, 0.7454, 0.0, 0.0, 1.0, 0.7454, 0.0, 0.0, 1.0, 0.7454, 0.0, 0.0, 1.0, 0.7454, 0.0, 0.0, 1.0, 0.7454, 0.0, 0.0, 1.0, 0.7454, 0.0, 0.0, 1.0, 0.7454, 0.0, 0.0, 1.0, 0.7454, 0.0, 0.0, 1.0, 0.7454, 0.0, 0.0, 1.0, 0.7454, 0.0, 0.0, 1.0, 0.7454, 0.0, 0.0, 1.0, 0.7454, 0.0, 0.0, 1.0, 0.7454, 0.0, 0.0, 1.0, 0.7454, 0.0, 0.0, 1.0, 0.7454, 0.0, 0.0, 1.0, 0.7454, 0.0, 0.0, 1.0, 0.7454, 0.0, 0.0, 1.0, 0.7454, 0.0, 0.0, 1.0, 0.7454, 0.0, 0.0, 1.0, 0.7454, 0.0, 0.0, 1.0, 0.7454, 0.0, 0.0, 1.0, 0.7454, 0.0, 0.0, 1.0, 0.7454, 0.0, 0.0, 1.0, 0.7454, 0.0, 0.0, 1.0, 0.7454, 0.0, 0.0, 1.0, 0.7454, 0.0, 0.0, 1.0, 0.7454, 0.0, 0.0, 1.0, 0.7454, 0.0, 0.0, 1.0, 0.7454, 0.0, 0.0, 1.0, 0.7454, 0.0, 0.0, 1.0, 0.7454, 0.0, 0.0, 1.0, 0.7454, 0.0, 0.0, 1.0, 0.7454, 0.0, 0.0, 1.0, 0.7454, 0.0, 0.0, 1.0, 0.7454, 0.0, 0.0, 1.0, 0.7379, 0.0, 0.0, 0.9961, 0.7379, 0.0, 0.0, 0.9961, 0.7379, 0.0, 0.0, 0.9961, 0.7454, 0.0, 0.0, 1.0, 0.7454, 0.0, 0.0, 1.0, 0.7454, 0.0, 0.0, 1.0, 0.7379, 0.0, 0.0, 0.9961, 0.7379, 0.0, 0.0, 0.9961, 0.7379, 0.0, 0.0, 0.9961, 0.7379, 0.0, 0.0, 0.9961, 0.7454, 0.0, 0.0, 1.0, 0.7454, 0.0, 0.0, 1.0, 0.7454, 0.0, 0.0, 1.0, 0.7454, 0.0, 0.0, 0.9961, 0.7379, 0.0, 0.0, 0.9961, 0.7454, 0.0, 0.0, 1.0, 0.7454, 0.0, 0.0, 0.9961, 0.7454, 0.0, 0.0, 1.0, 0.7454, 0.0, 0.0, 0.9961, 0.7379, 0.0, 0.0, 1.0, 0.7454, 0.0, 0.0, 1.0, 0.7454, 0.0, 0.0, 1.0, 0.7454, 0.0, 0.0, 1.0, 0.7454, 0.0, 0.0, 1.0, 0.7379, 0.0, 0.0, 0.9961, 0.7454, 0.0, 0.0, 0.9961, 0.7454, 0.0, 0.0, 1.0, 0.7454, 0.0, 0.0, 0.9961, 0.7454, 0.0, 0.0, 1.0, 0.7454, 0.0, 0.0, 1.0, 0.7379, 0.0, 0.0, 0.9961, 0.7454, 0.0, 0.0, 1.0, 0.7379, 0.0, 0.0, 0.9961, 0.7454, 0.0, 0.0, 1.0, 0.7454, 0.0, 0.0, 1.0, 0.7454, 0.0, 0.0, 1.0, 0.7379, 0.0, 0.0, 0.9961, 0.7379, 0.0, 0.0, 0.9961, 0.7379, 0.0, 0.0, 0.9961, 0.7379, 0.0, 0.0, 0.9961, 0.7454, 0.0, 0.0, 1.0, 0.7454, 0.0, 0.0, 1.0, 0.7379, 0.0, 0.0, 0.9961, 0.7379, 0.0, 0.0, 0.9961, 0.7379, 0.0, 0.0, 0.9961, 0.7454, 0.0, 0.0, 1.0, 0.7454, 0.0, 0.0, 1.0, 0.7379, 0.0, 0.0, 1.0, 0.7454, 0.0, 0.0, 1.0, 0.7454, 0.0, 0.0, 1.0, 0.7454, 0.0, 0.0, 1.0, 0.7454, 0.0, 0.0, 1.0, 0.7454, 0.0, 0.0, 1.0, 0.7454, 0.0, 0.0, 1.0, 0.7454, 0.0, 0.0, 1.0, 0.7454, 0.0, 0.0, 1.0, 0.7454, 0.0, 0.0, 1.0, 0.7454, 0.0, 0.0, 1.0, 0.7454, 0.0, 0.0, 1.0, 0.7379, 0.0, 0.0, 1.0, 0.7454, 0.0, 0.0, 1.0, 0.7454, 0.0, 0.0, 1.0, 0.7454, 0.0, 0.0, 1.0, 0.7454, 0.0, 0.0, 1.0, 0.7454, 0.0, 0.0, 1.0, 0.7379, 0.0, 0.0, 1.0, 0.7454, 0.0, 0.0, 1.0, 0.7454, 0.0, 0.0, 1.0, 0.7454, 0.0, 0.0, 1.0, 0.7454, 0.0, 0.0, 1.0, 0.7379, 0.0, 0.0, 1.0, 0.7454, 0.0, 0.0, 1.0, 0.7454, 0.0, 0.0, 1.0, 0.7454, 0.0, 0.0, 1.0, 0.7454, 0.0, 0.0, 1.0, 0.7454, 0.0, 0.0, 1.0, 0.7454, 0.0, 0.0, 1.0, 0.7454, 0.0, 0.0, 1.0, 0.7454, 0.0, 0.0, 1.0, 0.7454, 0.0, 0.0, 1.0, 0.7454, 0.0, 0.0, 1.0, 0.7454, 0.0, 0.0, 1.0, 0.7454, 0.0, 0.0, 1.0, 0.7454, 0.0, 0.0, 1.0, 0.7454, 0.0, 0.0, 1.0, 0.7454, 0.0, 0.0, 1.0, 0.7379, 0.0, 0.0, 1.0, 0.7454, 0.0, 0.0, 1.0, 0.7454, 0.0, 0.0, 1.0, 0.7454, 0.0, 0.0, 1.0, 0.7454, 0.0, 0.0, 1.0, 0.7379, 0.0, 0.0, 0.9961, 0.7379, 0.0, 0.0, 1.0, 0.7454, 0.0, 0.0, 1.0, 0.7379, 0.0, 0.0, 1.0, 0.7454, 0.0, 0.0, 1.0, 0.7454, 0.0, 0.0, 1.0, 0.7379, 0.0, 0.0, 1.0, 0.7454, 0.0, 0.0, 1.0, 0.7379, 0.0, 0.0, 1.0, 0.7454, 0.0, 0.0, 1.0, 0.7454, 0.0, 0.0, 1.0, 0.7454, 0.0, 0.0, 1.0, 0.7379, 0.0, 0.0, 1.0, 0.7454, 0.0, 0.0, 1.0, 0.7454, 0.0, 0.0, 1.0, 0.7454, 0.0, 0.0, 1.0, 0.7454, 0.0, 0.0, 1.0, 0.7454, 0.0, 0.0, 1.0, 0.7379, 0.0, 0.0, 1.0, 0.7379, 0.0, 0.0, 0.9961, 0.7379, 0.0, 0.0, 1.0, 0.7454, 0.0, 0.0, 1.0, 0.7454, 0.0, 0.0, 1.0, 0.7454, 0.0, 0.0, 1.0, 0.7379, 0.0, 0.0, 0.9961, 0.7454, 0.0, 0.0, 1.0, 0.7379, 0.0, 0.0, 0.9961, 0.7454, 0.0, 0.0, 1.0, 0.7454, 0.0, 0.0, 1.0, 0.7454, 0.0, 0.0, 1.0, 0.7454, 0.0, 0.0, 1.0, 0.7454, 0.0, 0.0, 1.0, 0.7454, 0.0, 0.0, 1.0, 0.7454, 0.0, 0.0, 1.0, 0.7454, 0.0, 0.0, 1.0, 0.7454, 0.0, 0.0, 1.0, 0.7454, 0.0, 0.0, 1.0, 0.7454, 0.0, 0.0, 1.0, 0.7454, 0.0, 0.0, 1.0, 0.7454, 0.0, 0.0, 1.0, 0.7454, 0.0, 0.0, 1.0, 0.7454, 0.0, 0.0, 1.0, 0.7454, 0.0, 0.0, 1.0, 0.7454, 0.0, 0.0, 1.0, 0.7454, 0.0, 0.0, 1.0, 0.7454, 0.0, 0.0, 1.0, 0.7454, 0.0, 0.0, 1.0, 0.7454, 0.0, 0.0, 1.0, 0.7454, 0.0, 0.0, 1.0, 0.7454, 0.0, 0.0, 1.0, 0.7454, 0.0, 0.0, 1.0, 0.7454, 0.0, 0.0, 0.9961, 0.7454, 0.0, 0.0, 1.0, 0.7454, 0.0, 0.0, 1.0, 0.7454, 0.0, 0.0, 1.0, 0.7454, 0.0, 0.0, 1.0, 0.7454, 0.0, 0.0, 1.0, 0.7454, 0.0, 0.0, 1.0, 0.7454, 0.0, 0.0, 1.0, 0.7454, 0.0, 0.0, 1.0, 0.7454, 0.0, 0.0, 1.0, 0.7454, 0.0, 0.0, 1.0, 0.7454, 0.0, 0.0, 1.0, 0.7454, 0.0, 0.0, 1.0, 0.7454, 0.0, 0.0, 1.0, 0.7454, 0.0, 0.0, 1.0, 0.7454, 0.0, 0.0, 1.0, 0.7454, 0.0, 0.0, 1.0, 0.7454, 0.0, 0.0, 1.0, 0.7454, 0.0, 0.0, 1.0, 0.7454, 0.0, 0.0, 1.0, 0.7454, 0.0, 0.0, 1.0, 0.7454, 0.0, 0.0, 1.0, 0.7454, 0.0, 0.0, 1.0, 0.7454, 0.0, 0.0, 1.0, 0.7454, 0.0, 0.0, 1.0, 0.7454, 0.0, 0.0, 1.0, 0.7454, 0.0, 0.0, 1.0, 0.7454, 0.0, 0.0, 1.0, 0.7454, 0.0, 0.0, 1.0, 0.7454, 0.0, 0.0, 1.0, 0.7454, 0.0, 0.0, 1.0, 0.7454, 0.0, 0.0, 1.0, 0.7454, 0.0, 0.0, 1.0, 0.7454, 0.0, 0.0, 1.0, 0.7454, 0.0, 0.0, 1.0, 0.7454, 0.0, 0.0, 1.0, 0.7454, 0.0, 0.0, 1.0, 0.7454, 0.0, 0.0, 1.0, 0.7454, 0.0, 0.0, 1.0, 0.7454, 0.0, 0.0, 1.0, 0.7454, 0.0, 0.0, 1.0, 0.7454, 0.0, 0.0, 1.0, 0.7454, 0.0, 0.0, 1.0, 0.7454, 0.0, 0.0, 1.0, 0.7454, 0.0, 0.0, 1.0, 0.7454, 0.0, 0.0, 1.0, 0.7379, 0.0, 0.0, 1.0, 0.7379, 0.0, 0.0, 1.0, 0.7454, 0.0, 0.0, 1.0, 0.7379, 0.0, 0.0, 0.9961, 0.7454, 0.0, 0.0, 1.0, 0.7454, 0.0, 0.0, 1.0, 0.7379, 0.0, 0.0, 1.0, 0.7379, 0.0, 0.0, 0.9961, 0.7454, 0.0, 0.0, 1.0, 0.7379, 0.0, 0.0, 1.0, 0.7454, 0.0, 0.0, 1.0, 0.7379, 0.0, 0.0, 1.0, 0.7379, 0.0, 0.0, 1.0, 0.7379, 0.0, 0.0, 1.0, 0.7454, 0.0, 0.0, 1.0, 0.7379, 0.0, 0.0, 1.0, 0.7454, 0.0, 0.0, 1.0, 0.7379, 0.0, 0.0, 1.0, 0.7379, 0.0, 0.0, 1.0, 0.7379, 0.0, 0.0, 1.0, 0.7454, 0.0, 0.0, 1.0, 0.7454, 0.0, 0.0, 1.0, 0.7454, 0.0, 0.0, 1.0, 0.7454, 0.0, 0.0, 1.0, 0.7379, 0.0, 0.0, 1.0, 0.7454, 0.0, 0.0, 1.0, 0.7454, 0.0, 0.0, 1.0, 0.7454, 0.0, 0.0, 1.0, 0.7454, 0.0, 0.0, 0.9961, 0.7454, 0.0, 0.0, 1.0, 0.7454, 0.0, 0.0, 1.0, 0.7454, 0.0, 0.0, 1.0, 0.7454, 0.0, 0.0, 1.0, 0.7454, 0.0, 0.0, 0.9961, 0.7454, 0.0, 0.0, 1.0, 0.7454, 0.0, 0.0, 1.0, 0.7454, 0.0, 0.0, 0.9961, 0.7454, 0.0, 0.0, 1.0, 0.7454, 0.0, 0.0, 0.9961, 0.7454, 0.0, 0.0, 0.9961, 0.7454, 0.0, 0.0, 0.9961, 0.7454, 0.0, 0.0, 0.9961, 0.7454, 0.0, 0.0, 1.0, 0.7454, 0.0, 0.0, 1.0, 0.7454, 0.0, 0.0, 0.9961, 0.7454, 0.0, 0.0, 1.0, 0.7454, 0.0, 0.0, 0.9961, 0.7454, 0.0, 0.0, 1.0, 0.7454, 0.0, 0.0, 0.9961, 0.7454, 0.0, 0.0, 1.0, 0.7454, 0.0, 0.0, 0.9961, 0.7454, 0.0, 0.0, 0.9961, 0.7454, 0.0, 0.0, 1.0, 0.7454, 0.0, 0.0, 1.0, 0.7454, 0.0, 0.0, 1.0, 0.7454, 0.0, 0.0, 1.0, 0.7454, 0.0, 0.0, 1.0, 0.7454, 0.0, 0.0, 1.0, 0.7454, 0.0, 0.0, 1.0, 0.7454, 0.0, 0.0, 1.0, 0.7454, 0.0, 0.0, 1.0, 0.7454, 0.0, 0.0, 1.0, 0.7454, 0.0, 0.0, 1.0, 0.7454, 0.0, 0.0, 1.0, 0.7454, 0.0, 0.0, 1.0, 0.7454, 0.0, 0.0, 1.0, 0.7454, 0.0, 0.0, 1.0, 0.7454, 0.0, 0.0, 1.0, 0.7454, 0.0, 0.0, 1.0, 0.7454, 0.0, 0.0, 1.0, 0.7454, 0.0, 0.0, 1.0, 0.7454, 0.0, 0.0, 1.0, 0.7454, 0.0, 0.0, 1.0, 0.7454, 0.0, 0.0, 1.0, 0.7379, 0.0, 0.0, 0.9961, 0.7379, 0.0, 0.0, 0.9961, 0.7379, 0.0, 0.0, 0.9961, 0.7379, 0.0, 0.0, 0.9961, 0.7379, 0.0, 0.0, 1.0, 0.7379, 0.0, 0.0, 0.9961, 0.7454, 0.0, 0.0, 1.0, 0.7454, 0.0, 0.0, 1.0, 0.7379, 0.0, 0.0, 0.9961, 0.7379, 0.0, 0.0, 1.0, 0.7379, 0.0, 0.0, 0.9961, 0.7379, 0.0, 0.0, 0.9961, 0.7454, 0.0, 0.0, 1.0, 0.7454, 0.0, 0.0, 1.0, 0.7454, 0.0, 0.0, 1.0, 0.7454, 0.0, 0.0, 1.0, 0.7454, 0.0, 0.0, 1.0, 0.7454, 0.0, 0.0, 1.0, 0.7454, 0.0, 0.0, 1.0, 0.7454, 0.0, 0.0, 1.0, 0.7454, 0.0, 0.0, 1.0, 0.7454, 0.0, 0.0, 1.0, 0.7454, 0.0, 0.0, 1.0, 0.7454, 0.0, 0.0, 1.0, 0.7454, 0.0, 0.0, 1.0, 0.7379, 0.0, 0.0, 0.9961, 0.7454, 0.0, 0.0, 1.0, 0.7454, 0.0, 0.0, 1.0, 0.7379, 0.0, 0.0, 0.9961, 0.7454, 0.0, 0.0, 1.0, 0.7454, 0.0, 0.0, 1.0, 0.7454, 0.0, 0.0, 1.0, 0.7454, 0.0, 0.0, 1.0, 0.7454, 0.0, 0.0, 1.0, 0.7454, 0.0, 0.0, 1.0, 0.7454, 0.0, 0.0, 1.0, 0.7454, 0.0, 0.0, 1.0, 0.7454, 0.0, 0.0, 1.0, 0.7454, 0.0, 0.0, 1.0, 0.7454, 0.0, 0.0, 1.0, 0.7454, 0.0, 0.0, 1.0, 0.7454, 0.0, 0.0, 1.0, 0.7379, 0.0, 0.0, 1.0, 0.7379, 0.0, 0.0, 0.9961, 0.7379, 0.0, 0.0, 0.9961, 0.7454, 0.0, 0.0, 1.0, 0.7454, 0.0, 0.0, 1.0, 0.7454, 0.0, 0.0, 1.0, 0.7454, 0.0, 0.0, 1.0, 0.7454, 0.0, 0.0, 1.0, 0.7379, 0.0, 0.0, 0.9961, 0.7379, 0.0, 0.0, 0.9961, 0.7454, 0.0, 0.0, 1.0, 0.7454, 0.0, 0.0, 1.0, 0.7454, 0.0, 0.0, 1.0, 0.7379, 0.0, 0.0, 0.9961, 0.7454, 0.0, 0.0, 1.0, 0.7379, 0.0, 0.0, 0.9961, 0.7379, 0.0, 0.0, 0.9961, 0.7379, 0.0, 0.0, 0.9961, 0.7379, 0.0, 0.0, 0.9961, 0.7454, 0.0, 0.0, 1.0, 0.7454, 0.0, 0.0, 1.0, 0.7454, 0.0, 0.0, 1.0, 0.7454, 0.0, 0.0, 1.0, 0.7454, 0.0, 0.0, 1.0, 0.7454, 0.0, 0.0, 1.0, 0.7454, 0.0, 0.0, 1.0, 0.7454, 0.0, 0.0, 0.9961, 0.7454, 0.0, 0.0, 1.0, 0.7454, 0.0, 0.0, 0.9961, 0.7379, 0.0, 0.0, 0.9961, 0.7379, 0.0, 0.0, 0.9961, 0.7379, 0.0, 0.0, 0.9961, 0.7379, 0.0, 0.0, 0.9961, 0.7454, 0.0, 0.0, 1.0, 0.7454, 0.0, 0.0, 1.0, 0.7379, 0.0, 0.0, 1.0, 0.7454, 0.0, 0.0, 1.0, 0.7379, 0.0, 0.0, 0.9961, 0.7454, 0.0, 0.0, 1.0, 0.7454, 0.0, 0.0, 1.0, 0.7454, 0.0, 0.0, 1.0, 0.7454, 0.0, 0.0, 1.0, 0.7379, 0.0, 0.0, 0.9961, 0.7379, 0.0, 0.0, 0.9961, 0.7379, 0.0, 0.0, 0.9961, 0.7454, 0.0, 0.0, 1.0, 0.7379, 0.0, 0.0, 1.0, 0.7379, 0.0, 0.0, 0.9961, 0.7379, 0.0, 0.0, 0.9961, 0.7379, 0.0, 0.0, 0.9961, 0.7454, 0.0, 0.0, 1.0, 0.7454, 0.0, 0.0, 1.0, 0.7454, 0.0, 0.0, 1.0, 0.7454, 0.0, 0.0, 0.9961, 0.7454, 0.0, 0.0, 0.9961, 0.7454, 0.0, 0.0, 0.9961, 0.7454, 0.0, 0.0, 1.0, 0.7454, 0.0, 0.0, 1.0, 0.7454, 0.0, 0.0, 1.0, 0.7379, 0.0, 0.0, 0.9961, 0.7454, 0.0, 0.0, 1.0, 0.7454, 0.0, 0.0, 1.0, 0.7454, 0.0, 0.0, 1.0, 0.7454, 0.0, 0.0, 1.0, 0.7379, 0.0, 0.0, 0.9961, 0.7454, 0.0, 0.0, 1.0, 0.7454, 0.0, 0.0, 1.0, 0.7454, 0.0, 0.0, 1.0, 0.7379, 0.0, 0.0, 0.9961, 0.7454, 0.0, 0.0, 1.0, 0.7454, 0.0, 0.0, 1.0, 0.7454, 0.0, 0.0, 1.0, 0.7379, 0.0, 0.0, 1.0, 0.7379, 0.0, 0.0, 0.9961, 0.7379, 0.0, 0.0, 0.9961, 0.7379, 0.0, 0.0, 1.0, 0.7454, 0.0, 0.0, 1.0, 0.7379, 0.0, 0.0, 1.0, 0.7454, 0.0, 0.0, 1.0, 0.7379, 0.0, 0.0, 1.0, 0.7454, 0.0, 0.0, 1.0, 0.7454, 0.0, 0.0, 1.0, 0.7454, 0.0, 0.0, 1.0, 0.7454, 0.0, 0.0, 1.0, 0.7454, 0.0, 0.0, 1.0, 0.7454, 0.0, 0.0, 1.0, 0.7454, 0.0, 0.0, 1.0, 0.7454, 0.0, 0.0, 1.0, 0.7454, 0.0, 0.0, 1.0, 0.7379, 0.0, 0.0, 0.9961, 0.7454, 0.0, 0.0, 1.0, 0.7454, 0.0, 0.0, 1.0, 0.7454, 0.0, 0.0, 1.0, 0.7454, 0.0, 0.0, 1.0, 0.7454, 0.0, 0.0, 1.0])
me_stor1_7.materials.append(mat_stor1_7)
me_stor1_7.use_remesh_preserve_volume = False
me_stor1_7.use_remesh_preserve_attributes = False
me_stor1_7.use_mirror_vertex_groups = False
me_stor1_7.update()

# ---- objects
ob_stor1_7d_mesh = bpy.data.objects.new('stor1_7d_mesh', me_stor1_7)

# ---- transforms, parenting, visibility, modifiers, constraints
ob_stor1_7d_mesh.location = (0.0, 0.0, 0.0)
ob_stor1_7d_mesh.lineart.crease_threshold = 0.0

# ---- collection membership
col_collection_1.objects.link(ob_stor1_7d_mesh)

# ---- scene / render settings (as saved in the file)
scene.frame_start = 1; scene.frame_end = 2; scene.frame_set(1)
scene.render.engine = 'BLENDER_EEVEE_NEXT'
scene.render.resolution_percentage = 50
scene.render.dither_intensity = 0.0
scene.cycles.use_denoising = False
scene.cycles.samples = 10
scene.cycles.sampling_pattern = 'TABULATED_SOBOL'
scene.cycles.light_sampling_threshold = 0.0
scene.cycles.use_adaptive_sampling = False
scene.cycles.use_light_tree = False
scene.cycles.blur_glossy = 0.0
scene.cycles.pixel_filter_type = 'GAUSSIAN'
scene.cycles.sample_clamp_indirect = 0.0
scene.view_settings.view_transform = 'Standard'
bpy.context.view_layer.update()

# ---- added for rendering (the .blend has no active camera and no usable light): camera, sun
cam_auto = bpy.data.cameras.new('AutoCamera')
cam_auto.lens = 50.0
cam_auto.sensor_width = 36.0
cam_auto.clip_end = 1000.0
ob_auto_camera = bpy.data.objects.new('AutoCamera', cam_auto)
scene.collection.objects.link(ob_auto_camera)
ob_auto_camera.location = (3.35134, -2.70445, 2.68107)
ob_auto_camera.rotation_euler = (1.09748, -7.21219e-08, 0.694738)
scene.camera = ob_auto_camera
light_auto_sun = bpy.data.lights.new('AutoSun', 'SUN')
light_auto_sun.energy = 3.0
light_auto_sun.angle = 0.0523599
ob_auto_sun = bpy.data.objects.new('AutoSun', light_auto_sun)
scene.collection.objects.link(ob_auto_sun)
ob_auto_sun.rotation_euler = (0.872665, 0.174533, 0.523599)
bpy.context.view_layer.update()
